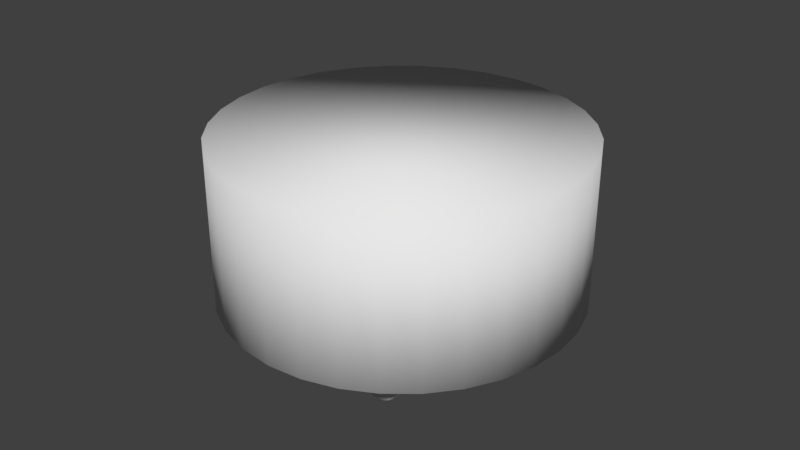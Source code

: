 # Source: roundsofachairupdated.blend  (saved by Blender 2.79.0; exported with 4.5.12 LTS)
import bpy
from mathutils import Matrix  # noqa: F401  (used for matrix-valued properties, if any)

bpy.ops.wm.read_factory_settings(use_empty=True)
scene = bpy.context.scene
scene.name = 'Scene'

# ---- collections
col_collection_1 = bpy.data.collections.new('Collection 1'); scene.collection.children.link(col_collection_1)

# ---- materials (node trees are filled in below, after node groups)
mat_material = bpy.data.materials.new('Material')
mat_material.alpha_threshold = 0.0
mat_material.use_transparent_shadow = False
mat_material.roughness = 0.5
mat_material_013 = bpy.data.materials.new('Material.013')
mat_material_013.alpha_threshold = 0.0
mat_material_013.use_transparent_shadow = False
mat_material_013.roughness = 0.5
mat_material_004 = bpy.data.materials.new('Material.004')
mat_material_004.alpha_threshold = 0.0
mat_material_004.use_transparent_shadow = False
mat_material_004.roughness = 0.5

# ---- material node trees

# ---- world
world_world = bpy.data.worlds.new('World'); scene.world = world_world
world_world.color = (0.05088, 0.05088, 0.05088)
world_world.use_sun_shadow = False
world_world.sun_shadow_jitter_overblur = 0.0
world_world.cycles.sampling_method = 'MANUAL'

# ---- meshes
me_cylinder_000 = bpy.data.meshes.new('Cylinder.000')
me_cylinder_000.from_pydata([(0.0, 1.0, -1.0), (0.0, 1.0, 1.0), (0.1951, 0.9808, -1.0), (0.1951, 0.9808, 1.0), (0.3827, 0.9239, -1.0), (0.3827, 0.9239, 1.0), (0.5556, 0.8315, -1.0), (0.5556, 0.8315, 1.0), (0.7071, 0.7071, -1.0), (0.7071, 0.7071, 1.0), (0.8315, 0.5556, -1.0), (0.8315, 0.5556, 1.0), (0.9239, 0.3827, -1.0), (0.9239, 0.3827, 1.0), (0.9808, 0.1951, -1.0), (0.9808, 0.1951, 1.0), (1.0, 7.55e-08, -1.0), (1.0, 7.55e-08, 1.0), (0.9808, -0.1951, -1.0), (0.9808, -0.1951, 1.0), (0.9239, -0.3827, -1.0), (0.9239, -0.3827, 1.0), (0.8315, -0.5556, -1.0), (0.8315, -0.5556, 1.0), (0.7071, -0.7071, -1.0), (0.7071, -0.7071, 1.0), (0.5556, -0.8315, -1.0), (0.5556, -0.8315, 1.0), (0.3827, -0.9239, -1.0), (0.3827, -0.9239, 1.0), (0.1951, -0.9808, -1.0), (0.1951, -0.9808, 1.0), (-3.258e-07, -1.0, -1.0), (-3.258e-07, -1.0, 1.0), (-0.1951, -0.9808, -1.0), (-0.1951, -0.9808, 1.0), (-0.3827, -0.9239, -1.0), (-0.3827, -0.9239, 1.0), (-0.5556, -0.8315, -1.0), (-0.5556, -0.8315, 1.0), (-0.7071, -0.7071, -1.0), (-0.7071, -0.7071, 1.0), (-0.8315, -0.5556, -1.0), (-0.8315, -0.5556, 1.0), (-0.9239, -0.3827, -1.0), (-0.9239, -0.3827, 1.0), (-0.9808, -0.1951, -1.0), (-0.9808, -0.1951, 1.0), (-1.0, 9.656e-07, -1.0), (-1.0, 9.656e-07, 1.0), (-0.9808, 0.1951, -1.0), (-0.9808, 0.1951, 1.0), (-0.9239, 0.3827, -1.0), (-0.9239, 0.3827, 1.0), (-0.8315, 0.5556, -1.0), (-0.8315, 0.5556, 1.0), (-0.7071, 0.7071, -1.0), (-0.7071, 0.7071, 1.0), (-0.5556, 0.8315, -1.0), (-0.5556, 0.8315, 1.0), (-0.3827, 0.9239, -1.0), (-0.3827, 0.9239, 1.0), (-0.1951, 0.9808, -1.0), (-0.1951, 0.9808, 1.0), (1.0, 7.55e-08, 0.3333), (1.0, 7.55e-08, -0.3333), (0.9936, -0.06503, -1.0), (0.9872, -0.1301, -1.0), (0.9872, -0.1301, 1.0), (0.9936, -0.06503, 1.0), (0.9808, -0.1951, 0.3333), (0.9808, -0.1951, -0.3333), (0.9936, -0.06503, -0.3333), (0.9872, -0.1301, -0.3333), (0.9936, -0.06503, 0.3333), (0.9872, -0.1301, 0.3333), (1.176, -0.009775, 0.3315), (1.176, -0.009775, -0.3352), (1.157, -0.2049, 0.3315), (1.157, -0.2049, -0.3352), (1.164, -0.1398, -0.3352), (1.17, -0.0748, -0.3352), (1.164, -0.1398, 0.3315), (1.17, -0.0748, 0.3315), (-0.1104, 0.5828, -9.648), (-0.1104, 0.5828, -7.648), (0.08471, 0.5636, -9.648), (0.08471, 0.5636, -7.648), (0.2723, 0.5067, -9.648), (0.2723, 0.5067, -7.648), (0.4452, 0.4143, -9.648), (0.4452, 0.4143, -7.648), (0.5967, 0.2899, -9.648), (0.5967, 0.2899, -7.648), (0.7211, 0.1384, -9.648), (0.7211, 0.1384, -7.648), (0.8135, -0.03448, -9.648), (0.8135, -0.03448, -7.648), (0.8704, -0.2221, -9.648), (0.8704, -0.2221, -7.648), (0.8896, -0.4172, -9.648), (0.8896, -0.4172, -7.648), (0.8704, -0.6123, -9.648), (0.8704, -0.6123, -7.648), (0.8135, -0.7998, -9.648), (0.8135, -0.7998, -7.648), (0.7211, -0.9727, -9.648), (0.7211, -0.9727, -7.648), (0.5967, -1.124, -9.648), (0.5967, -1.124, -7.648), (0.4452, -1.249, -9.648), (0.4452, -1.249, -7.648), (0.2723, -1.341, -9.648), (0.2723, -1.341, -7.648), (0.08471, -1.398, -9.648), (0.08471, -1.398, -7.648), (-0.1104, -1.417, -9.648), (-0.1104, -1.417, -7.648), (-0.3055, -1.398, -9.648), (-0.3055, -1.398, -7.648), (-0.4931, -1.341, -9.648), (-0.4931, -1.341, -7.648), (-0.666, -1.249, -9.648), (-0.666, -1.249, -7.648), (-0.8175, -1.124, -9.648), (-0.8175, -1.124, -7.648), (-0.9419, -0.9727, -9.648), (-0.9419, -0.9727, -7.648), (-1.034, -0.7998, -9.648), (-1.034, -0.7998, -7.648), (-1.091, -0.6123, -9.648), (-1.091, -0.6123, -7.648), (-1.11, -0.4172, -9.648), (-1.11, -0.4172, -7.648), (-1.091, -0.2221, -9.648), (-1.091, -0.2221, -7.648), (-1.034, -0.03448, -9.648), (-1.034, -0.03448, -7.648), (-0.9419, 0.1384, -9.648), (-0.9419, 0.1384, -7.648), (-0.8175, 0.2899, -9.648), (-0.8175, 0.2899, -7.648), (-0.666, 0.4143, -9.648), (-0.666, 0.4143, -7.648), (-0.4931, 0.5067, -9.648), (-0.4931, 0.5067, -7.648), (-0.3055, 0.5636, -9.648), (-0.3055, 0.5636, -7.648), (0.8896, -0.4172, -8.315), (0.8896, -0.4172, -8.981), (0.8832, -0.4822, -9.648), (0.8768, -0.5472, -9.648), (0.8768, -0.5472, -7.648), (0.8832, -0.4822, -7.648), (0.8704, -0.6123, -8.315), (0.8704, -0.6123, -8.981), (0.8832, -0.4822, -8.981), (0.8768, -0.5472, -8.981), (0.8832, -0.4822, -8.315), (0.8768, -0.5472, -8.315), (1.173, -0.4559, -8.224), (1.173, -0.4559, -8.891), (1.154, -0.651, -8.224), (1.154, -0.651, -8.891), (1.16, -0.5859, -8.891), (1.166, -0.5209, -8.891), (1.16, -0.5859, -8.224), (1.166, -0.5209, -8.224), (-1.008, -4.884, -0.3607), (-1.008, -4.884, 1.639), (-0.8125, -4.904, -0.3607), (-0.8125, -4.904, 1.639), (-0.6249, -4.96, -0.3607), (-0.6249, -4.96, 1.639), (-0.452, -5.053, -0.3607), (-0.452, -5.053, 1.639), (-0.3004, -5.177, -0.3607), (-0.3004, -5.177, 1.639), (-0.1761, -5.329, -0.3607), (-0.1761, -5.329, 1.639), (-0.08366, -5.502, -0.3607), (-0.08366, -5.502, 1.639), (-0.02676, -5.689, -0.3607), (-0.02676, -5.689, 1.639), (-0.007544, -5.884, -0.3607), (-0.007543, -5.884, 1.639), (-0.02676, -6.079, -0.3607), (-0.02676, -6.079, 1.639), (-0.08366, -6.267, -0.3607), (-0.08366, -6.267, 1.639), (-0.1761, -6.44, -0.3607), (-0.1761, -6.44, 1.639), (-0.3004, -6.591, -0.3607), (-0.3004, -6.591, 1.639), (-0.452, -6.716, -0.3607), (-0.452, -6.716, 1.639), (-0.6249, -6.808, -0.3607), (-0.6249, -6.808, 1.639), (-0.8125, -6.865, -0.3607), (-0.8125, -6.865, 1.639), (-1.008, -6.884, -0.3607), (-1.008, -6.884, 1.639), (-1.203, -6.865, -0.3607), (-1.203, -6.865, 1.639), (-1.39, -6.808, -0.3607), (-1.39, -6.808, 1.639), (-1.563, -6.716, -0.3607), (-1.563, -6.716, 1.639), (-1.715, -6.591, -0.3607), (-1.715, -6.591, 1.639), (-1.839, -6.44, -0.3607), (-1.839, -6.44, 1.639), (-1.931, -6.267, -0.3607), (-1.931, -6.267, 1.639), (-1.988, -6.079, -0.3607), (-1.988, -6.079, 1.639), (-2.008, -5.884, -0.3607), (-2.008, -5.884, 1.639), (-1.988, -5.689, -0.3607), (-1.988, -5.689, 1.639), (-1.931, -5.502, -0.3607), (-1.931, -5.502, 1.639), (-1.839, -5.329, -0.3607), (-1.839, -5.329, 1.639), (-1.715, -5.177, -0.3607), (-1.715, -5.177, 1.639), (-1.563, -5.053, -0.3607), (-1.563, -5.053, 1.639), (-1.39, -4.96, -0.3607), (-1.39, -4.96, 1.639), (-1.203, -4.904, -0.3607), (-1.203, -4.904, 1.639), (-0.007543, -5.884, 0.9726), (-0.007544, -5.884, 0.3059), (-0.01395, -5.949, -0.3607), (-0.02035, -6.014, -0.3607), (-0.02035, -6.014, 1.639), (-0.01395, -5.949, 1.639), (-0.02676, -6.079, 0.9726), (-0.02676, -6.079, 0.3059), (-0.01395, -5.949, 0.3059), (-0.02035, -6.014, 0.3059), (-0.01395, -5.949, 0.9726), (-0.02035, -6.014, 0.9726), (0.1256, -5.886, 0.9699), (0.1256, -5.886, 0.3032), (0.1064, -6.082, 0.9699), (0.1064, -6.082, 0.3032), (0.1128, -6.017, 0.3032), (0.1192, -5.951, 0.3032), (0.1128, -6.017, 0.9699), (0.1192, -5.951, 0.9699), (-0.9482, -4.868, -9.648), (-0.9489, -4.87, -7.648), (-0.7545, -4.899, -9.648), (-0.7552, -4.9, -7.648), (-0.5705, -4.966, -9.648), (-0.5711, -4.967, -7.648), (-0.4031, -5.068, -9.648), (-0.4037, -5.069, -7.648), (-0.2589, -5.201, -9.648), (-0.2595, -5.202, -7.648), (-0.1433, -5.359, -9.648), (-0.1439, -5.36, -7.648), (-0.06084, -5.537, -9.648), (-0.06149, -5.538, -7.648), (-0.01467, -5.728, -9.648), (-0.01532, -5.729, -7.648), (-0.006553, -5.923, -9.648), (-0.007206, -5.925, -7.648), (-0.03681, -6.117, -9.648), (-0.03746, -6.118, -7.648), (-0.1043, -6.301, -9.649), (-0.1049, -6.302, -7.649), (-0.2063, -6.469, -9.649), (-0.207, -6.47, -7.649), (-0.3391, -6.613, -9.649), (-0.3397, -6.614, -7.649), (-0.4974, -6.728, -9.649), (-0.4981, -6.73, -7.649), (-0.6753, -6.811, -9.649), (-0.6759, -6.812, -7.649), (-0.8658, -6.857, -9.65), (-0.8665, -6.858, -7.65), (-1.062, -6.865, -9.65), (-1.062, -6.866, -7.65), (-1.255, -6.835, -9.65), (-1.256, -6.836, -7.65), (-1.439, -6.767, -9.65), (-1.44, -6.769, -7.65), (-1.607, -6.665, -9.65), (-1.607, -6.666, -7.65), (-1.751, -6.533, -9.65), (-1.752, -6.534, -7.65), (-1.867, -6.374, -9.65), (-1.867, -6.375, -7.65), (-1.949, -6.196, -9.65), (-1.95, -6.198, -7.65), (-1.995, -6.006, -9.649), (-1.996, -6.007, -7.649), (-2.003, -5.81, -9.649), (-2.004, -5.811, -7.649), (-1.973, -5.616, -9.649), (-1.974, -5.617, -7.649), (-1.906, -5.432, -9.649), (-1.906, -5.433, -7.649), (-1.804, -5.265, -9.649), (-1.804, -5.266, -7.649), (-1.671, -5.121, -9.648), (-1.671, -5.122, -7.648), (-1.512, -5.005, -9.648), (-1.513, -5.006, -7.648), (-1.335, -4.923, -9.648), (-1.335, -4.924, -7.648), (-1.144, -4.876, -9.648), (-1.145, -4.878, -7.648), (-0.006989, -5.924, -8.315), (-0.007262, -5.917, -8.837), (-0.01664, -5.988, -9.648), (-0.02672, -6.053, -9.648), (-0.02737, -6.054, -7.648), (-0.01729, -5.989, -7.648), (-0.03724, -6.118, -8.315), (-0.03702, -6.118, -8.982), (-0.01735, -5.982, -8.837), (-0.02694, -6.053, -8.982), (-0.01707, -5.989, -8.315), (-0.02716, -6.053, -8.315), (0.2293, -5.958, -8.315), (0.229, -5.951, -8.837), (0.199, -6.152, -8.316), (0.1992, -6.152, -8.982), (0.2093, -6.087, -8.982), (0.2189, -6.016, -8.837), (0.2091, -6.087, -8.316), (0.2192, -6.023, -8.316), (0.6121, -2.796, 5.709), (7.284, -3.98, 5.839), (0.8734, -1.337, 5.51), (7.546, -2.522, 5.64), (1.129, 0.06367, 4.939), (7.801, -1.121, 5.07), (1.368, 1.352, 4.019), (8.04, 0.1675, 4.149), (1.582, 2.479, 2.783), (8.255, 1.295, 2.913), (1.764, 3.402, 1.28), (8.436, 2.217, 1.41), (1.904, 4.084, -0.4321), (8.577, 2.899, -0.3019), (2.0, 4.499, -2.288), (8.672, 3.315, -2.158), (2.046, 4.633, -4.216), (8.718, 3.448, -4.086), (2.04, 4.478, -6.143), (8.713, 3.294, -6.013), (1.984, 4.043, -7.994), (8.657, 2.858, -7.864), (1.88, 3.342, -9.698), (8.552, 2.157, -9.568), (1.73, 2.403, -11.19), (8.402, 1.218, -11.06), (1.542, 1.263, -12.41), (8.214, 0.07787, -12.28), (1.322, -0.03594, -13.32), (7.994, -1.221, -13.19), (1.078, -1.443, -13.87), (7.751, -2.627, -13.74), (0.821, -2.903, -14.05), (7.493, -4.088, -13.92), (0.5597, -4.362, -13.85), (7.232, -5.547, -13.72), (0.3044, -5.763, -13.28), (6.977, -6.947, -13.15), (0.06498, -7.051, -12.36), (6.737, -8.236, -12.23), (-0.1494, -8.178, -11.13), (6.523, -9.363, -11.0), (-0.3305, -9.101, -9.623), (6.342, -10.29, -9.492), (-0.4714, -9.783, -7.91), (6.201, -10.97, -7.78), (-0.5666, -10.2, -6.054), (6.106, -11.38, -5.924), (-0.6125, -10.33, -4.126), (6.06, -11.52, -3.996), (-0.6074, -10.18, -2.199), (6.065, -11.36, -2.069), (-0.5513, -9.741, -0.3484), (6.121, -10.93, -0.2182), (-0.4466, -9.041, 1.356), (6.226, -10.23, 1.486), (-0.2971, -8.102, 2.847), (6.375, -9.287, 2.977), (-0.1087, -6.961, 4.069), (6.564, -8.146, 4.199), (0.1114, -5.663, 4.974), (6.784, -6.848, 5.104), (0.3548, -4.256, 5.528), (7.027, -5.441, 5.658), (0.0, 0.9927, -0.9931), (0.0, 0.9927, 0.9931), (0.1937, 0.9736, -0.9931), (0.1937, 0.9736, 0.9931), (0.3799, 0.9172, -0.9931), (0.3799, 0.9172, 0.9931), (0.5515, 0.8254, -0.9931), (0.5515, 0.8254, 0.9931), (0.702, 0.702, -0.9931), (0.702, 0.702, 0.9931), (0.8254, 0.5515, -0.9931), (0.8254, 0.5515, 0.9931), (0.9172, 0.3799, -0.9931), (0.9172, 0.3799, 0.9931), (0.9736, 0.1937, -0.9931), (0.9736, 0.1937, 0.9931), (0.9927, 7.55e-08, -0.9931), (0.9927, 7.55e-08, 0.9931), (0.9736, -0.1937, -0.9931), (0.9736, -0.1937, 0.9931), (0.9172, -0.3799, -0.9931), (0.9172, -0.3799, 0.9931), (0.8254, -0.5515, -0.9931), (0.8254, -0.5515, 0.9931), (0.702, -0.702, -0.9931), (0.702, -0.702, 0.9931), (0.5515, -0.8254, -0.9931), (0.5515, -0.8254, 0.9931), (0.3799, -0.9172, -0.9931), (0.3799, -0.9172, 0.9931), (0.1937, -0.9736, -0.9931), (0.1937, -0.9736, 0.9931), (-3.258e-07, -0.9927, -0.9931), (-3.258e-07, -0.9927, 0.9931), (-0.1937, -0.9736, -0.9931), (-0.1937, -0.9736, 0.9931), (-0.3799, -0.9172, -0.9931), (-0.3799, -0.9172, 0.9931), (-0.5515, -0.8254, -0.9931), (-0.5515, -0.8254, 0.9931), (-0.702, -0.702, -0.9931), (-0.702, -0.702, 0.9931), (-0.8254, -0.5515, -0.9931), (-0.8254, -0.5515, 0.9931), (-0.9172, -0.3799, -0.9931), (-0.9172, -0.3799, 0.9931), (-0.9736, -0.1937, -0.9931), (-0.9736, -0.1937, 0.9931), (-0.9927, 9.656e-07, -0.9931), (-0.9927, 9.656e-07, 0.9931), (-0.9736, 0.1937, -0.9931), (-0.9736, 0.1937, 0.9931), (-0.9172, 0.3799, -0.9931), (-0.9172, 0.3799, 0.9931), (-0.8254, 0.5515, -0.9931), (-0.8254, 0.5515, 0.9931), (-0.702, 0.702, -0.9931), (-0.702, 0.702, 0.9931), (-0.5515, 0.8254, -0.9931), (-0.5515, 0.8254, 0.9931), (-0.3799, 0.9172, -0.9931), (-0.3799, 0.9172, 0.9931), (-0.1937, 0.9736, -0.9931), (-0.1937, 0.9736, 0.9931), (0.991, -0.003203, 0.3303), (0.991, -0.003262, -0.3303), (0.9866, -0.06434, -0.9929), (0.9802, -0.1294, -0.9929), (0.9802, -0.1294, 0.9929), (0.9866, -0.06434, 0.9929), (0.9725, -0.1903, 0.3305), (0.9725, -0.1902, -0.3305), (0.9866, -0.06434, -0.3262), (0.9802, -0.1294, -0.3262), (0.9865, -0.06433, 0.3263), (0.9801, -0.1294, 0.3263), (1.17, -0.0151, 0.3257), (1.17, -0.0151, -0.3294), (1.152, -0.1987, 0.3257), (1.152, -0.1987, -0.3294), (1.157, -0.1391, -0.3281), (1.163, -0.07412, -0.3281), (1.157, -0.1391, 0.3244), (1.163, -0.07411, 0.3244), (-0.1104, 0.5756, -9.641), (-0.1104, 0.5756, -7.655), (0.08329, 0.5565, -9.641), (0.08329, 0.5565, -7.655), (0.2695, 0.5, -9.641), (0.2695, 0.5, -7.655), (0.4411, 0.4083, -9.641), (0.4411, 0.4083, -7.655), (0.5916, 0.2848, -9.641), (0.5916, 0.2848, -7.655), (0.715, 0.1344, -9.641), (0.715, 0.1344, -7.655), (0.8068, -0.03726, -9.641), (0.8068, -0.03726, -7.655), (0.8633, -0.2235, -9.641), (0.8633, -0.2235, -7.655), (0.8823, -0.4172, -9.641), (0.8823, -0.4172, -7.655), (0.8633, -0.6108, -9.641), (0.8633, -0.6108, -7.655), (0.8068, -0.7971, -9.641), (0.8068, -0.7971, -7.655), (0.715, -0.9687, -9.641), (0.715, -0.9687, -7.655), (0.5916, -1.119, -9.641), (0.5916, -1.119, -7.655), (0.4411, -1.243, -9.641), (0.4411, -1.243, -7.655), (0.2695, -1.334, -9.641), (0.2695, -1.334, -7.655), (0.08329, -1.391, -9.641), (0.08329, -1.391, -7.655), (-0.1104, -1.41, -9.641), (-0.1104, -1.41, -7.655), (-0.3041, -1.391, -9.641), (-0.3041, -1.391, -7.655), (-0.4903, -1.334, -9.641), (-0.4903, -1.334, -7.655), (-0.6619, -1.243, -9.641), (-0.6619, -1.243, -7.655), (-0.8123, -1.119, -9.641), (-0.8123, -1.119, -7.655), (-0.9358, -0.9687, -9.641), (-0.9358, -0.9687, -7.655), (-1.028, -0.7971, -9.641), (-1.028, -0.7971, -7.655), (-1.084, -0.6108, -9.641), (-1.084, -0.6108, -7.655), (-1.103, -0.4172, -9.641), (-1.103, -0.4172, -7.655), (-1.084, -0.2235, -9.641), (-1.084, -0.2235, -7.655), (-1.028, -0.03726, -9.641), (-1.028, -0.03726, -7.655), (-0.9358, 0.1344, -9.641), (-0.9358, 0.1344, -7.655), (-0.8123, 0.2848, -9.641), (-0.8123, 0.2848, -7.655), (-0.6619, 0.4083, -9.641), (-0.6619, 0.4083, -7.655), (-0.4903, 0.5, -9.641), (-0.4903, 0.5, -7.655), (-0.3041, 0.5565, -9.641), (-0.304, 0.5565, -7.655), (0.8809, -0.4212, -8.318), (0.8803, -0.4196, -8.979), (0.8762, -0.4815, -9.641), (0.8698, -0.5465, -9.641), (0.8698, -0.5465, -7.655), (0.8762, -0.4815, -7.655), (0.8628, -0.6065, -8.318), (0.8617, -0.6081, -8.979), (0.8752, -0.4814, -8.975), (0.8688, -0.5464, -8.975), (0.8773, -0.4816, -8.323), (0.8709, -0.5466, -8.323), (1.167, -0.4609, -8.231), (1.166, -0.461, -8.886), (1.149, -0.6448, -8.231), (1.148, -0.6443, -8.886), (1.152, -0.5852, -8.885), (1.158, -0.5201, -8.885), (1.154, -0.5854, -8.232), (1.161, -0.5203, -8.232), (-1.008, -4.892, -0.3539), (-1.008, -4.892, 1.632), (-0.8139, -4.911, -0.3539), (-0.8139, -4.911, 1.632), (-0.6276, -4.967, -0.3539), (-0.6276, -4.967, 1.632), (-0.456, -5.059, -0.3539), (-0.456, -5.059, 1.632), (-0.3056, -5.182, -0.3539), (-0.3056, -5.182, 1.632), (-0.1821, -5.333, -0.3539), (-0.1821, -5.333, 1.632), (-0.09039, -5.504, -0.3539), (-0.09039, -5.504, 1.632), (-0.0339, -5.691, -0.3539), (-0.0339, -5.691, 1.632), (-0.01482, -5.884, -0.3539), (-0.01482, -5.884, 1.632), (-0.0339, -6.078, -0.3539), (-0.0339, -6.078, 1.632), (-0.09039, -6.264, -0.3539), (-0.09039, -6.264, 1.632), (-0.1821, -6.436, -0.3539), (-0.1821, -6.436, 1.632), (-0.3056, -6.586, -0.3539), (-0.3056, -6.586, 1.632), (-0.456, -6.71, -0.3539), (-0.456, -6.71, 1.632), (-0.6276, -6.802, -0.3539), (-0.6276, -6.802, 1.632), (-0.8139, -6.858, -0.3539), (-0.8139, -6.858, 1.632), (-1.008, -6.877, -0.3539), (-1.008, -6.877, 1.632), (-1.201, -6.858, -0.3539), (-1.201, -6.858, 1.632), (-1.387, -6.802, -0.3539), (-1.387, -6.802, 1.632), (-1.559, -6.71, -0.3539), (-1.559, -6.71, 1.632), (-1.71, -6.586, -0.3539), (-1.71, -6.586, 1.632), (-1.833, -6.436, -0.3539), (-1.833, -6.436, 1.632), (-1.925, -6.264, -0.3539), (-1.925, -6.264, 1.632), (-1.981, -6.078, -0.3539), (-1.981, -6.078, 1.632), (-2.0, -5.884, -0.3539), (-2.0, -5.884, 1.632), (-1.981, -5.691, -0.3539), (-1.981, -5.691, 1.632), (-1.925, -5.504, -0.3539), (-1.925, -5.504, 1.632), (-1.833, -5.333, -0.3539), (-1.833, -5.333, 1.632), (-1.71, -5.182, -0.3539), (-1.71, -5.182, 1.632), (-1.559, -5.059, -0.3539), (-1.559, -5.059, 1.632), (-1.387, -4.967, -0.3539), (-1.387, -4.967, 1.632), (-1.201, -4.911, -0.3539), (-1.201, -4.911, 1.632), (-0.01649, -5.888, 0.9695), (-0.01644, -5.888, 0.3091), (-0.02099, -5.949, -0.3537), (-0.02739, -6.014, -0.3537), (-0.02739, -6.014, 1.632), (-0.02099, -5.949, 1.632), (-0.03511, -6.075, 0.9699), (-0.03505, -6.075, 0.3087), (-0.02091, -5.949, 0.3131), (-0.02732, -6.014, 0.3131), (-0.02106, -5.949, 0.9656), (-0.02746, -6.014, 0.9656), (0.1195, -5.892, 0.9642), (0.1196, -5.892, 0.309), (0.1009, -6.075, 0.9641), (0.1011, -6.076, 0.3091), (0.1059, -6.016, 0.3104), (0.1123, -5.951, 0.3104), (0.1057, -6.016, 0.9629), (0.1121, -5.951, 0.9629), (-0.9486, -4.876, -9.641), (-0.9493, -4.877, -7.655), (-0.7563, -4.906, -9.641), (-0.757, -4.907, -7.654), (-0.5736, -4.973, -9.641), (-0.5743, -4.974, -7.654), (-0.4075, -5.074, -9.641), (-0.4081, -5.075, -7.654), (-0.2643, -5.206, -9.641), (-0.2649, -5.207, -7.654), (-0.1496, -5.363, -9.641), (-0.1502, -5.364, -7.655), (-0.06771, -5.539, -9.641), (-0.06836, -5.541, -7.655), (-0.02188, -5.729, -9.641), (-0.02253, -5.73, -7.655), (-0.01383, -5.923, -9.641), (-0.01447, -5.924, -7.655), (-0.04386, -6.115, -9.642), (-0.0445, -6.116, -7.655), (-0.1108, -6.298, -9.642), (-0.1115, -6.299, -7.655), (-0.2121, -6.464, -9.642), (-0.2128, -6.465, -7.656), (-0.3439, -6.607, -9.642), (-0.3446, -6.609, -7.656), (-0.5011, -6.722, -9.642), (-0.5018, -6.723, -7.656), (-0.6777, -6.804, -9.643), (-0.6783, -6.805, -7.656), (-0.8668, -6.85, -9.643), (-0.8675, -6.851, -7.656), (-1.061, -6.858, -9.643), (-1.062, -6.859, -7.657), (-1.254, -6.828, -9.643), (-1.254, -6.829, -7.657), (-1.436, -6.761, -9.643), (-1.437, -6.762, -7.657), (-1.602, -6.66, -9.643), (-1.603, -6.661, -7.657), (-1.746, -6.528, -9.643), (-1.746, -6.529, -7.657), (-1.86, -6.371, -9.643), (-1.861, -6.372, -7.657), (-1.942, -6.194, -9.643), (-1.943, -6.195, -7.656), (-1.988, -6.005, -9.643), (-1.989, -6.006, -7.656), (-1.996, -5.81, -9.642), (-1.997, -5.812, -7.656), (-1.966, -5.618, -9.642), (-1.967, -5.619, -7.656), (-1.899, -5.435, -9.642), (-1.9, -5.437, -7.656), (-1.798, -5.269, -9.642), (-1.798, -5.27, -7.655), (-1.666, -5.126, -9.641), (-1.667, -5.127, -7.655), (-1.509, -5.011, -9.641), (-1.509, -5.013, -7.655), (-1.332, -4.929, -9.641), (-1.333, -4.931, -7.655), (-1.143, -4.884, -9.641), (-1.144, -4.885, -7.655), (-0.01614, -5.927, -8.318), (-0.01643, -5.92, -8.834), (-0.02364, -5.987, -9.641), (-0.03372, -6.052, -9.641), (-0.03436, -6.053, -7.655), (-0.02427, -5.988, -7.655), (-0.04518, -6.113, -8.318), (-0.04496, -6.112, -8.979), (-0.02396, -5.985, -8.83), (-0.03571, -6.054, -8.977), (-0.02407, -5.988, -8.322), (-0.03415, -6.052, -8.322), (0.2227, -5.963, -8.321), (0.2224, -5.956, -8.832), (0.1941, -6.145, -8.321), (0.1944, -6.145, -8.977), (0.2027, -6.09, -8.975), (0.2101, -6.017, -8.833), (0.2021, -6.086, -8.323), (0.2122, -6.022, -8.323), (0.6189, -2.797, 5.702), (7.278, -3.979, 5.832), (0.8798, -1.34, 5.503), (7.539, -2.522, 5.633), (1.135, 0.05904, 4.933), (7.794, -1.123, 5.063), (1.374, 1.346, 4.013), (8.033, 0.164, 4.143), (1.588, 2.472, 2.779), (8.247, 1.29, 2.909), (1.769, 3.394, 1.277), (8.428, 2.212, 1.407), (1.91, 4.076, -0.4342), (8.569, 2.893, -0.3042), (2.005, 4.491, -2.289), (8.664, 3.309, -2.159), (2.051, 4.624, -4.216), (8.71, 3.442, -4.086), (2.046, 4.47, -6.142), (8.705, 3.288, -6.012), (1.99, 4.035, -7.992), (8.649, 2.852, -7.862), (1.885, 3.334, -9.694), (8.544, 2.152, -9.564), (1.736, 2.396, -11.18), (8.395, 1.214, -11.05), (1.548, 1.257, -12.41), (8.206, 0.07443, -12.28), (1.328, -0.04049, -13.31), (7.987, -1.223, -13.18), (1.085, -1.446, -13.86), (7.743, -2.628, -13.73), (0.8275, -2.904, -14.04), (7.487, -4.087, -13.91), (0.5666, -4.361, -13.85), (7.226, -5.544, -13.72), (0.3116, -5.76, -13.28), (6.971, -6.943, -13.15), (0.07248, -7.048, -12.36), (6.731, -8.23, -12.23), (-0.1417, -8.174, -11.12), (6.517, -9.356, -10.99), (-0.3227, -9.095, -9.619), (6.336, -10.28, -9.489), (-0.4634, -9.777, -7.908), (6.195, -10.96, -7.778), (-0.5586, -10.19, -6.053), (6.1, -11.37, -5.923), (-0.6045, -10.33, -4.126), (6.054, -11.51, -3.996), (-0.5993, -10.17, -2.2), (6.059, -11.35, -2.07), (-0.5433, -9.736, -0.3506), (6.115, -10.92, -0.2206), (-0.4386, -9.036, 1.352), (6.22, -10.22, 1.482), (-0.2893, -8.098, 2.843), (6.37, -9.28, 2.973), (-0.1011, -6.958, 4.063), (6.558, -8.14, 4.193), (0.1188, -5.661, 4.968), (6.778, -6.843, 5.098), (0.3619, -4.256, 5.521), (7.021, -5.438, 5.651)], [], [(0, 1, 3, 2), (2, 3, 5, 4), (4, 5, 7, 6), (6, 7, 9, 8), (8, 9, 11, 10), (10, 11, 13, 12), (12, 13, 15, 14), (14, 15, 17, 64, 65, 16), (75, 68, 19, 70), (18, 71, 70, 19, 21, 20), (20, 21, 23, 22), (22, 23, 25, 24), (24, 25, 27, 26), (26, 27, 29, 28), (28, 29, 31, 30), (30, 31, 33, 32), (32, 33, 35, 34), (34, 35, 37, 36), (36, 37, 39, 38), (38, 39, 41, 40), (40, 41, 43, 42), (42, 43, 45, 44), (44, 45, 47, 46), (46, 47, 49, 48), (48, 49, 51, 50), (50, 51, 53, 52), (52, 53, 55, 54), (54, 55, 57, 56), (56, 57, 59, 58), (58, 59, 61, 60), (3, 1, 63, 61, 59, 57, 55, 53, 51, 49, 47, 45, 43, 41, 39, 37, 35, 33, 31, 29, 27, 25, 23, 21, 19, 68, 69, 17, 15, 13, 11, 9, 7, 5), (60, 61, 63, 62), (62, 63, 1, 0), (0, 2, 4, 6, 8, 10, 12, 14, 16, 66, 67, 18, 20, 22, 24, 26, 28, 30, 32, 34, 36, 38, 40, 42, 44, 46, 48, 50, 52, 54, 56, 58, 60, 62), (67, 73, 71, 18), (72, 65, 77, 81), (16, 65, 72, 66), (66, 72, 73, 67), (75, 70, 78, 82), (74, 75, 82, 83), (64, 17, 69, 74), (74, 69, 68, 75), (80, 82, 78, 79), (77, 76, 83, 81), (81, 83, 82, 80), (70, 71, 79, 78), (64, 74, 83, 76), (65, 64, 76, 77), (73, 72, 81, 80), (71, 73, 80, 79), (84, 85, 87, 86), (86, 87, 89, 88), (88, 89, 91, 90), (90, 91, 93, 92), (92, 93, 95, 94), (94, 95, 97, 96), (96, 97, 99, 98), (98, 99, 101, 148, 149, 100), (159, 152, 103, 154), (102, 155, 154, 103, 105, 104), (104, 105, 107, 106), (106, 107, 109, 108), (108, 109, 111, 110), (110, 111, 113, 112), (112, 113, 115, 114), (114, 115, 117, 116), (116, 117, 119, 118), (118, 119, 121, 120), (120, 121, 123, 122), (122, 123, 125, 124), (124, 125, 127, 126), (126, 127, 129, 128), (128, 129, 131, 130), (130, 131, 133, 132), (132, 133, 135, 134), (134, 135, 137, 136), (136, 137, 139, 138), (138, 139, 141, 140), (140, 141, 143, 142), (142, 143, 145, 144), (87, 85, 147, 145, 143, 141, 139, 137, 135, 133, 131, 129, 127, 125, 123, 121, 119, 117, 115, 113, 111, 109, 107, 105, 103, 152, 153, 101, 99, 97, 95, 93, 91, 89), (144, 145, 147, 146), (146, 147, 85, 84), (84, 86, 88, 90, 92, 94, 96, 98, 100, 150, 151, 102, 104, 106, 108, 110, 112, 114, 116, 118, 120, 122, 124, 126, 128, 130, 132, 134, 136, 138, 140, 142, 144, 146), (151, 157, 155, 102), (156, 149, 161, 165), (100, 149, 156, 150), (150, 156, 157, 151), (159, 154, 162, 166), (158, 159, 166, 167), (148, 101, 153, 158), (158, 153, 152, 159), (164, 166, 162, 163), (161, 160, 167, 165), (165, 167, 166, 164), (154, 155, 163, 162), (148, 158, 167, 160), (149, 148, 160, 161), (157, 156, 165, 164), (155, 157, 164, 163), (168, 169, 171, 170), (170, 171, 173, 172), (172, 173, 175, 174), (174, 175, 177, 176), (176, 177, 179, 178), (178, 179, 181, 180), (180, 181, 183, 182), (182, 183, 185, 232, 233, 184), (243, 236, 187, 238), (186, 239, 238, 187, 189, 188), (188, 189, 191, 190), (190, 191, 193, 192), (192, 193, 195, 194), (194, 195, 197, 196), (196, 197, 199, 198), (198, 199, 201, 200), (200, 201, 203, 202), (202, 203, 205, 204), (204, 205, 207, 206), (206, 207, 209, 208), (208, 209, 211, 210), (210, 211, 213, 212), (212, 213, 215, 214), (214, 215, 217, 216), (216, 217, 219, 218), (218, 219, 221, 220), (220, 221, 223, 222), (222, 223, 225, 224), (224, 225, 227, 226), (226, 227, 229, 228), (171, 169, 231, 229, 227, 225, 223, 221, 219, 217, 215, 213, 211, 209, 207, 205, 203, 201, 199, 197, 195, 193, 191, 189, 187, 236, 237, 185, 183, 181, 179, 177, 175, 173), (228, 229, 231, 230), (230, 231, 169, 168), (168, 170, 172, 174, 176, 178, 180, 182, 184, 234, 235, 186, 188, 190, 192, 194, 196, 198, 200, 202, 204, 206, 208, 210, 212, 214, 216, 218, 220, 222, 224, 226, 228, 230), (235, 241, 239, 186), (240, 233, 245, 249), (184, 233, 240, 234), (234, 240, 241, 235), (243, 238, 246, 250), (242, 243, 250, 251), (232, 185, 237, 242), (242, 237, 236, 243), (248, 250, 246, 247), (245, 244, 251, 249), (249, 251, 250, 248), (238, 239, 247, 246), (232, 242, 251, 244), (233, 232, 244, 245), (241, 240, 249, 248), (239, 241, 248, 247), (252, 253, 255, 254), (254, 255, 257, 256), (256, 257, 259, 258), (258, 259, 261, 260), (260, 261, 263, 262), (262, 263, 265, 264), (264, 265, 267, 266), (266, 267, 269, 316, 317, 268), (327, 320, 271, 322), (270, 323, 322, 271, 273, 272), (272, 273, 275, 274), (274, 275, 277, 276), (276, 277, 279, 278), (278, 279, 281, 280), (280, 281, 283, 282), (282, 283, 285, 284), (284, 285, 287, 286), (286, 287, 289, 288), (288, 289, 291, 290), (290, 291, 293, 292), (292, 293, 295, 294), (294, 295, 297, 296), (296, 297, 299, 298), (298, 299, 301, 300), (300, 301, 303, 302), (302, 303, 305, 304), (304, 305, 307, 306), (306, 307, 309, 308), (308, 309, 311, 310), (310, 311, 313, 312), (255, 253, 315, 313, 311, 309, 307, 305, 303, 301, 299, 297, 295, 293, 291, 289, 287, 285, 283, 281, 279, 277, 275, 273, 271, 320, 321, 269, 267, 265, 263, 261, 259, 257), (312, 313, 315, 314), (314, 315, 253, 252), (252, 254, 256, 258, 260, 262, 264, 266, 268, 318, 319, 270, 272, 274, 276, 278, 280, 282, 284, 286, 288, 290, 292, 294, 296, 298, 300, 302, 304, 306, 308, 310, 312, 314), (319, 325, 323, 270), (324, 317, 329, 333), (268, 317, 324, 318), (318, 324, 325, 319), (327, 322, 330, 334), (326, 327, 334, 335), (316, 269, 321, 326), (326, 321, 320, 327), (332, 334, 330, 331), (329, 328, 335, 333), (333, 335, 334, 332), (322, 323, 331, 330), (316, 326, 335, 328), (317, 316, 328, 329), (325, 324, 333, 332), (323, 325, 332, 331), (336, 337, 339, 338), (338, 339, 341, 340), (340, 341, 343, 342), (342, 343, 345, 344), (344, 345, 347, 346), (346, 347, 349, 348), (348, 349, 351, 350), (350, 351, 353, 352), (352, 353, 355, 354), (354, 355, 357, 356), (356, 357, 359, 358), (358, 359, 361, 360), (360, 361, 363, 362), (362, 363, 365, 364), (364, 365, 367, 366), (366, 367, 369, 368), (368, 369, 371, 370), (370, 371, 373, 372), (372, 373, 375, 374), (374, 375, 377, 376), (376, 377, 379, 378), (378, 379, 381, 380), (380, 381, 383, 382), (382, 383, 385, 384), (384, 385, 387, 386), (386, 387, 389, 388), (388, 389, 391, 390), (390, 391, 393, 392), (392, 393, 395, 394), (394, 395, 397, 396), (339, 337, 399, 397, 395, 393, 391, 389, 387, 385, 383, 381, 379, 377, 375, 373, 371, 369, 367, 365, 363, 361, 359, 357, 355, 353, 351, 349, 347, 345, 343, 341), (396, 397, 399, 398), (398, 399, 337, 336), (336, 338, 340, 342, 344, 346, 348, 350, 352, 354, 356, 358, 360, 362, 364, 366, 368, 370, 372, 374, 376, 378, 380, 382, 384, 386, 388, 390, 392, 394, 396, 398), (400, 402, 403, 401), (402, 404, 405, 403), (404, 406, 407, 405), (406, 408, 409, 407), (408, 410, 411, 409), (410, 412, 413, 411), (412, 414, 415, 413), (414, 416, 465, 464, 417, 415), (475, 470, 419, 468), (418, 420, 421, 419, 470, 471), (420, 422, 423, 421), (422, 424, 425, 423), (424, 426, 427, 425), (426, 428, 429, 427), (428, 430, 431, 429), (430, 432, 433, 431), (432, 434, 435, 433), (434, 436, 437, 435), (436, 438, 439, 437), (438, 440, 441, 439), (440, 442, 443, 441), (442, 444, 445, 443), (444, 446, 447, 445), (446, 448, 449, 447), (448, 450, 451, 449), (450, 452, 453, 451), (452, 454, 455, 453), (454, 456, 457, 455), (456, 458, 459, 457), (458, 460, 461, 459), (403, 405, 407, 409, 411, 413, 415, 417, 469, 468, 419, 421, 423, 425, 427, 429, 431, 433, 435, 437, 439, 441, 443, 445, 447, 449, 451, 453, 455, 457, 459, 461, 463, 401), (460, 462, 463, 461), (462, 400, 401, 463), (400, 462, 460, 458, 456, 454, 452, 450, 448, 446, 444, 442, 440, 438, 436, 434, 432, 430, 428, 426, 424, 422, 420, 418, 467, 466, 416, 414, 412, 410, 408, 406, 404, 402), (467, 418, 471, 473), (472, 481, 477, 465), (416, 466, 472, 465), (466, 467, 473, 472), (475, 482, 478, 470), (474, 483, 482, 475), (464, 474, 469, 417), (474, 475, 468, 469), (480, 479, 478, 482), (477, 481, 483, 476), (481, 480, 482, 483), (470, 478, 479, 471), (464, 476, 483, 474), (465, 477, 476, 464), (473, 480, 481, 472), (471, 479, 480, 473), (484, 486, 487, 485), (486, 488, 489, 487), (488, 490, 491, 489), (490, 492, 493, 491), (492, 494, 495, 493), (494, 496, 497, 495), (496, 498, 499, 497), (498, 500, 549, 548, 501, 499), (559, 554, 503, 552), (502, 504, 505, 503, 554, 555), (504, 506, 507, 505), (506, 508, 509, 507), (508, 510, 511, 509), (510, 512, 513, 511), (512, 514, 515, 513), (514, 516, 517, 515), (516, 518, 519, 517), (518, 520, 521, 519), (520, 522, 523, 521), (522, 524, 525, 523), (524, 526, 527, 525), (526, 528, 529, 527), (528, 530, 531, 529), (530, 532, 533, 531), (532, 534, 535, 533), (534, 536, 537, 535), (536, 538, 539, 537), (538, 540, 541, 539), (540, 542, 543, 541), (542, 544, 545, 543), (487, 489, 491, 493, 495, 497, 499, 501, 553, 552, 503, 505, 507, 509, 511, 513, 515, 517, 519, 521, 523, 525, 527, 529, 531, 533, 535, 537, 539, 541, 543, 545, 547, 485), (544, 546, 547, 545), (546, 484, 485, 547), (484, 546, 544, 542, 540, 538, 536, 534, 532, 530, 528, 526, 524, 522, 520, 518, 516, 514, 512, 510, 508, 506, 504, 502, 551, 550, 500, 498, 496, 494, 492, 490, 488, 486), (551, 502, 555, 557), (556, 565, 561, 549), (500, 550, 556, 549), (550, 551, 557, 556), (559, 566, 562, 554), (558, 567, 566, 559), (548, 558, 553, 501), (558, 559, 552, 553), (564, 563, 562, 566), (561, 565, 567, 560), (565, 564, 566, 567), (554, 562, 563, 555), (548, 560, 567, 558), (549, 561, 560, 548), (557, 564, 565, 556), (555, 563, 564, 557), (568, 570, 571, 569), (570, 572, 573, 571), (572, 574, 575, 573), (574, 576, 577, 575), (576, 578, 579, 577), (578, 580, 581, 579), (580, 582, 583, 581), (582, 584, 633, 632, 585, 583), (643, 638, 587, 636), (586, 588, 589, 587, 638, 639), (588, 590, 591, 589), (590, 592, 593, 591), (592, 594, 595, 593), (594, 596, 597, 595), (596, 598, 599, 597), (598, 600, 601, 599), (600, 602, 603, 601), (602, 604, 605, 603), (604, 606, 607, 605), (606, 608, 609, 607), (608, 610, 611, 609), (610, 612, 613, 611), (612, 614, 615, 613), (614, 616, 617, 615), (616, 618, 619, 617), (618, 620, 621, 619), (620, 622, 623, 621), (622, 624, 625, 623), (624, 626, 627, 625), (626, 628, 629, 627), (571, 573, 575, 577, 579, 581, 583, 585, 637, 636, 587, 589, 591, 593, 595, 597, 599, 601, 603, 605, 607, 609, 611, 613, 615, 617, 619, 621, 623, 625, 627, 629, 631, 569), (628, 630, 631, 629), (630, 568, 569, 631), (568, 630, 628, 626, 624, 622, 620, 618, 616, 614, 612, 610, 608, 606, 604, 602, 600, 598, 596, 594, 592, 590, 588, 586, 635, 634, 584, 582, 580, 578, 576, 574, 572, 570), (635, 586, 639, 641), (640, 649, 645, 633), (584, 634, 640, 633), (634, 635, 641, 640), (643, 650, 646, 638), (642, 651, 650, 643), (632, 642, 637, 585), (642, 643, 636, 637), (648, 647, 646, 650), (645, 649, 651, 644), (649, 648, 650, 651), (638, 646, 647, 639), (632, 644, 651, 642), (633, 645, 644, 632), (641, 648, 649, 640), (639, 647, 648, 641), (652, 654, 655, 653), (654, 656, 657, 655), (656, 658, 659, 657), (658, 660, 661, 659), (660, 662, 663, 661), (662, 664, 665, 663), (664, 666, 667, 665), (666, 668, 717, 716, 669, 667), (727, 722, 671, 720), (670, 672, 673, 671, 722, 723), (672, 674, 675, 673), (674, 676, 677, 675), (676, 678, 679, 677), (678, 680, 681, 679), (680, 682, 683, 681), (682, 684, 685, 683), (684, 686, 687, 685), (686, 688, 689, 687), (688, 690, 691, 689), (690, 692, 693, 691), (692, 694, 695, 693), (694, 696, 697, 695), (696, 698, 699, 697), (698, 700, 701, 699), (700, 702, 703, 701), (702, 704, 705, 703), (704, 706, 707, 705), (706, 708, 709, 707), (708, 710, 711, 709), (710, 712, 713, 711), (655, 657, 659, 661, 663, 665, 667, 669, 721, 720, 671, 673, 675, 677, 679, 681, 683, 685, 687, 689, 691, 693, 695, 697, 699, 701, 703, 705, 707, 709, 711, 713, 715, 653), (712, 714, 715, 713), (714, 652, 653, 715), (652, 714, 712, 710, 708, 706, 704, 702, 700, 698, 696, 694, 692, 690, 688, 686, 684, 682, 680, 678, 676, 674, 672, 670, 719, 718, 668, 666, 664, 662, 660, 658, 656, 654), (719, 670, 723, 725), (724, 733, 729, 717), (668, 718, 724, 717), (718, 719, 725, 724), (727, 734, 730, 722), (726, 735, 734, 727), (716, 726, 721, 669), (726, 727, 720, 721), (732, 731, 730, 734), (729, 733, 735, 728), (733, 732, 734, 735), (722, 730, 731, 723), (716, 728, 735, 726), (717, 729, 728, 716), (725, 732, 733, 724), (723, 731, 732, 725), (736, 738, 739, 737), (738, 740, 741, 739), (740, 742, 743, 741), (742, 744, 745, 743), (744, 746, 747, 745), (746, 748, 749, 747), (748, 750, 751, 749), (750, 752, 753, 751), (752, 754, 755, 753), (754, 756, 757, 755), (756, 758, 759, 757), (758, 760, 761, 759), (760, 762, 763, 761), (762, 764, 765, 763), (764, 766, 767, 765), (766, 768, 769, 767), (768, 770, 771, 769), (770, 772, 773, 771), (772, 774, 775, 773), (774, 776, 777, 775), (776, 778, 779, 777), (778, 780, 781, 779), (780, 782, 783, 781), (782, 784, 785, 783), (784, 786, 787, 785), (786, 788, 789, 787), (788, 790, 791, 789), (790, 792, 793, 791), (792, 794, 795, 793), (794, 796, 797, 795), (739, 741, 743, 745, 747, 749, 751, 753, 755, 757, 759, 761, 763, 765, 767, 769, 771, 773, 775, 777, 779, 781, 783, 785, 787, 789, 791, 793, 795, 797, 799, 737), (796, 798, 799, 797), (798, 736, 737, 799), (736, 798, 796, 794, 792, 790, 788, 786, 784, 782, 780, 778, 776, 774, 772, 770, 768, 766, 764, 762, 760, 758, 756, 754, 752, 750, 748, 746, 744, 742, 740, 738)])
me_cylinder_000.polygons.foreach_set('use_smooth', [True] * 468)
me_cylinder_000.polygons.foreach_set('material_index', [0, 0, 0, 0, 0, 0, 0, 0, 0, 0, 0, 0, 0, 0, 0, 0, 0, 0, 0, 0, 0, 0, 0, 0, 0, 0, 0, 0, 0, 0, 0, 0, 0, 0, 0, 0, 0, 0, 0, 0, 0, 0, 0, 0, 0, 0, 0, 0, 0, 0, 0, 0, 0, 0, 0, 0, 0, 0, 0, 0, 0, 0, 0, 0, 0, 0, 0, 0, 0, 0, 0, 0, 0, 0, 0, 0, 0, 0, 0, 0, 0, 0, 0, 0, 0, 0, 0, 0, 0, 0, 0, 0, 0, 0, 0, 0, 0, 0, 0, 0, 0, 0, 0, 0, 0, 0, 0, 0, 0, 0, 0, 0, 0, 0, 0, 0, 0, 0, 0, 0, 0, 0, 0, 0, 0, 0, 0, 0, 0, 0, 0, 0, 0, 0, 0, 0, 0, 0, 0, 0, 0, 0, 0, 0, 0, 0, 0, 0, 0, 0, 0, 0, 0, 0, 0, 0, 0, 0, 0, 0, 0, 0, 0, 0, 0, 0, 0, 0, 0, 0, 0, 0, 0, 0, 0, 0, 0, 0, 0, 0, 0, 0, 0, 0, 0, 0, 0, 0, 0, 0, 0, 0, 0, 0, 0, 0, 0, 0, 0, 0, 2, 2, 2, 2, 2, 2, 2, 2, 2, 2, 2, 2, 2, 2, 2, 2, 2, 2, 2, 2, 2, 2, 2, 2, 2, 2, 2, 2, 2, 2, 2, 2, 2, 2, 0, 0, 0, 0, 0, 0, 0, 0, 0, 0, 0, 0, 0, 0, 0, 0, 0, 0, 0, 0, 0, 0, 0, 0, 0, 0, 0, 0, 0, 0, 0, 0, 0, 0, 0, 0, 0, 0, 0, 0, 0, 0, 0, 0, 0, 0, 0, 0, 0, 0, 0, 0, 0, 0, 0, 0, 0, 0, 0, 0, 0, 0, 0, 0, 0, 0, 0, 0, 0, 0, 0, 0, 0, 0, 0, 0, 0, 0, 0, 0, 0, 0, 0, 0, 0, 0, 0, 0, 0, 0, 0, 0, 0, 0, 0, 0, 0, 0, 0, 0, 0, 0, 0, 0, 0, 0, 0, 0, 0, 0, 0, 0, 0, 0, 0, 0, 0, 0, 0, 0, 0, 0, 0, 0, 0, 0, 0, 0, 0, 0, 0, 0, 0, 0, 0, 0, 0, 0, 0, 0, 0, 0, 0, 0, 0, 0, 0, 0, 0, 0, 0, 0, 0, 0, 0, 0, 0, 0, 0, 0, 0, 0, 0, 0, 0, 0, 0, 0, 0, 0, 0, 0, 0, 0, 0, 0, 0, 0, 0, 0, 0, 0, 0, 0, 0, 0, 0, 0, 0, 0, 0, 0, 0, 0, 0, 0, 0, 0, 0, 0, 2, 2, 2, 2, 2, 2, 2, 2, 2, 2, 2, 2, 2, 2, 2, 2, 2, 2, 2, 2, 2, 2, 2, 2, 2, 2, 2, 2, 2, 2, 2, 2, 2, 2])
_uv = me_cylinder_000.uv_layers.new(name='UVMap')
_uv.uv.foreach_set('vector', [0.8367, 0.8553, 0.8367, 0.8916, 0.8331, 0.8916, 0.8331, 0.8553, 0.8331, 0.8553, 0.8331, 0.8916, 0.8296, 0.8916, 0.8296, 0.8553, 0.8296, 0.8553, 0.8296, 0.8916, 0.826, 0.8916, 0.826, 0.8553, 0.826, 0.8553, 0.826, 0.8916, 0.8224, 0.8916, 0.8224, 0.8553, 0.8224, 0.8553, 0.8224, 0.8916, 0.8189, 0.8916, 0.8189, 0.8553, 0.8189, 0.8553, 0.8189, 0.8916, 0.8153, 0.8916, 0.8153, 0.8553, 0.8153, 0.8553, 0.8153, 0.8916, 0.8118, 0.8916, 0.8118, 0.8553, 0.8118, 0.8553, 0.8118, 0.8916, 0.8082, 0.8916, 0.8082, 0.8795, 0.8082, 0.8674, 0.8082, 0.8553, 0.8058, 0.8795, 0.8058, 0.8916, 0.8046, 0.8916, 0.8046, 0.8795, 0.8046, 0.8553, 0.8046, 0.8674, 0.8046, 0.8795, 0.8046, 0.8916, 0.8011, 0.8916, 0.8011, 0.8553, 0.8011, 0.8553, 0.8011, 0.8916, 0.7975, 0.8916, 0.7975, 0.8553, 0.7975, 0.8553, 0.7975, 0.8916, 0.794, 0.8916, 0.794, 0.8553, 0.794, 0.8553, 0.794, 0.8916, 0.7904, 0.8916, 0.7904, 0.8553, 0.7904, 0.8553, 0.7904, 0.8916, 0.7868, 0.8916, 0.7868, 0.8553, 0.7868, 0.8553, 0.7868, 0.8916, 0.7833, 0.8916, 0.7833, 0.8553, 0.7833, 0.8553, 0.7833, 0.8916, 0.7797, 0.8916, 0.7797, 0.8553, 0.7797, 0.8553, 0.7797, 0.8916, 0.7762, 0.8916, 0.7762, 0.8553, 0.7762, 0.8553, 0.7762, 0.8916, 0.7726, 0.8916, 0.7726, 0.8553, 0.7726, 0.8553, 0.7726, 0.8916, 0.769, 0.8916, 0.769, 0.8553, 0.769, 0.8553, 0.769, 0.8916, 0.7655, 0.8916, 0.7655, 0.8553, 0.7655, 0.8553, 0.7655, 0.8916, 0.7619, 0.8916, 0.7619, 0.8553, 0.7619, 0.8553, 0.7619, 0.8916, 0.7584, 0.8916, 0.7584, 0.8553, 0.7584, 0.8553, 0.7584, 0.8916, 0.7548, 0.8916, 0.7548, 0.8553, 0.7548, 0.8553, 0.7548, 0.8916, 0.7513, 0.8916, 0.7513, 0.8553, 0.7513, 0.8553, 0.7513, 0.8916, 0.7477, 0.8916, 0.7477, 0.8553, 0.7477, 0.8553, 0.7477, 0.8916, 0.7441, 0.8916, 0.7441, 0.8553, 0.7441, 0.8553, 0.7441, 0.8916, 0.7406, 0.8916, 0.7406, 0.8553, 0.8545, 0.8553, 0.8545, 0.8916, 0.8509, 0.8916, 0.8509, 0.8553, 0.8509, 0.8553, 0.8509, 0.8916, 0.8474, 0.8916, 0.8474, 0.8553, 0.8474, 0.8553, 0.8474, 0.8916, 0.8438, 0.8916, 0.8438, 0.8553, 0.8676, 0.8907, 0.8643, 0.8894, 0.8613, 0.8874, 0.8588, 0.8849, 0.8568, 0.8819, 0.8555, 0.8786, 0.8548, 0.8751, 0.8548, 0.8716, 0.8555, 0.8681, 0.8568, 0.8648, 0.8588, 0.8618, 0.8613, 0.8593, 0.8643, 0.8573, 0.8676, 0.856, 0.8711, 0.8553, 0.8746, 0.8553, 0.8781, 0.856, 0.8814, 0.8573, 0.8844, 0.8593, 0.8869, 0.8618, 0.8889, 0.8648, 0.8902, 0.8681, 0.8909, 0.8716, 0.8909, 0.8751, 0.8902, 0.8786, 0.8896, 0.8803, 0.8896, 0.8803, 0.8889, 0.8819, 0.8869, 0.8849, 0.8844, 0.8874, 0.8814, 0.8894, 0.8781, 0.8907, 0.8746, 0.8914, 0.8711, 0.8914, 0.8438, 0.8553, 0.8438, 0.8916, 0.8402, 0.8916, 0.8402, 0.8553, 0.8402, 0.8553, 0.8402, 0.8916, 0.8367, 0.8916, 0.8367, 0.8553, 0.8978, 0.8958, 0.9008, 0.8938, 0.904, 0.8924, 0.9075, 0.8917, 0.9111, 0.8917, 0.9146, 0.8924, 0.9179, 0.8938, 0.9208, 0.8958, 0.9234, 0.8983, 0.9244, 0.8997, 0.9244, 0.8998, 0.9253, 0.9012, 0.9267, 0.9045, 0.9274, 0.908, 0.9274, 0.9116, 0.9267, 0.9151, 0.9253, 0.9184, 0.9234, 0.9213, 0.9208, 0.9238, 0.9179, 0.9258, 0.9146, 0.9272, 0.9111, 0.9279, 0.9075, 0.9279, 0.904, 0.9272, 0.9008, 0.9258, 0.8978, 0.9238, 0.8953, 0.9213, 0.8933, 0.9184, 0.8919, 0.9151, 0.8912, 0.9116, 0.8912, 0.908, 0.8919, 0.9045, 0.8933, 0.9012, 0.8953, 0.8983, 0.8058, 0.8553, 0.8058, 0.8674, 0.8046, 0.8674, 0.8046, 0.8553, 0.925, 0.8625, 0.925, 0.8637, 0.9218, 0.8637, 0.9218, 0.8625, 0.8082, 0.8553, 0.8082, 0.8674, 0.807, 0.8674, 0.807, 0.8553, 0.807, 0.8553, 0.807, 0.8674, 0.8058, 0.8674, 0.8058, 0.8553, 0.9252, 0.8781, 0.9253, 0.8793, 0.922, 0.8793, 0.922, 0.8781, 0.9252, 0.8769, 0.9252, 0.8781, 0.922, 0.8781, 0.9219, 0.8769, 0.8082, 0.8795, 0.8082, 0.8916, 0.807, 0.8916, 0.807, 0.8795, 0.807, 0.8795, 0.807, 0.8916, 0.8058, 0.8916, 0.8058, 0.8795, 0.8963, 0.8677, 0.8963, 0.8798, 0.8951, 0.8798, 0.8951, 0.8677, 0.8987, 0.8677, 0.8987, 0.8798, 0.8975, 0.8798, 0.8975, 0.8677, 0.8975, 0.8677, 0.8975, 0.8798, 0.8963, 0.8798, 0.8963, 0.8677, 0.9253, 0.8793, 0.9251, 0.8914, 0.9219, 0.8914, 0.922, 0.8793, 0.9251, 0.8758, 0.9252, 0.8769, 0.9219, 0.8769, 0.9219, 0.8758, 0.925, 0.8637, 0.9251, 0.8758, 0.9219, 0.8758, 0.9218, 0.8637, 0.9251, 0.8613, 0.925, 0.8625, 0.9218, 0.8625, 0.9219, 0.8613, 0.9251, 0.8601, 0.9251, 0.8613, 0.9219, 0.8613, 0.9219, 0.8601, 0.8331, 0.8919, 0.8331, 0.9282, 0.8296, 0.9282, 0.8296, 0.8919, 0.8296, 0.8919, 0.8296, 0.9282, 0.826, 0.9282, 0.826, 0.8919, 0.826, 0.8919, 0.826, 0.9282, 0.8224, 0.9282, 0.8224, 0.8919, 0.8224, 0.8919, 0.8224, 0.9282, 0.8189, 0.9282, 0.8189, 0.8919, 0.8189, 0.8919, 0.8189, 0.9282, 0.8153, 0.9282, 0.8153, 0.8919, 0.8153, 0.8919, 0.8153, 0.9282, 0.8118, 0.9282, 0.8118, 0.8919, 0.8118, 0.8919, 0.8118, 0.9282, 0.8082, 0.9282, 0.8082, 0.8919, 0.8082, 0.8919, 0.8082, 0.9282, 0.8046, 0.9282, 0.8046, 0.9161, 0.8046, 0.904, 0.8046, 0.8919, 0.8023, 0.9161, 0.8023, 0.9282, 0.8011, 0.9282, 0.8011, 0.9161, 0.8011, 0.8919, 0.8011, 0.904, 0.8011, 0.9161, 0.8011, 0.9282, 0.7975, 0.9282, 0.7975, 0.8919, 0.7975, 0.8919, 0.7975, 0.9282, 0.794, 0.9282, 0.794, 0.8919, 0.794, 0.8919, 0.794, 0.9282, 0.7904, 0.9282, 0.7904, 0.8919, 0.7904, 0.8919, 0.7904, 0.9282, 0.7868, 0.9282, 0.7868, 0.8919, 0.7868, 0.8919, 0.7868, 0.9282, 0.7833, 0.9282, 0.7833, 0.8919, 0.7833, 0.8919, 0.7833, 0.9282, 0.7797, 0.9282, 0.7797, 0.8919, 0.7797, 0.8919, 0.7797, 0.9282, 0.7762, 0.9282, 0.7762, 0.8919, 0.7762, 0.8919, 0.7762, 0.9282, 0.7726, 0.9282, 0.7726, 0.8919, 0.7726, 0.8919, 0.7726, 0.9282, 0.769, 0.9282, 0.769, 0.8919, 0.769, 0.8919, 0.769, 0.9282, 0.7655, 0.9282, 0.7655, 0.8919, 0.7655, 0.8919, 0.7655, 0.9282, 0.7619, 0.9282, 0.7619, 0.8919, 0.7619, 0.8919, 0.7619, 0.9282, 0.7584, 0.9282, 0.7584, 0.8919, 0.7584, 0.8919, 0.7584, 0.9282, 0.7548, 0.9282, 0.7548, 0.8919, 0.7548, 0.8919, 0.7548, 0.9282, 0.7513, 0.9282, 0.7513, 0.8919, 0.7513, 0.8919, 0.7513, 0.9282, 0.7477, 0.9282, 0.7477, 0.8919, 0.7477, 0.8919, 0.7477, 0.9282, 0.7441, 0.9282, 0.7441, 0.8919, 0.7441, 0.8919, 0.7441, 0.9282, 0.7406, 0.9282, 0.7406, 0.8919, 0.8545, 0.8919, 0.8545, 0.9282, 0.8509, 0.9282, 0.8509, 0.8919, 0.8509, 0.8919, 0.8509, 0.9282, 0.8474, 0.9282, 0.8474, 0.8919, 0.8474, 0.8919, 0.8474, 0.9282, 0.8438, 0.9282, 0.8438, 0.8919, 0.8438, 0.8919, 0.8438, 0.9282, 0.8402, 0.9282, 0.8402, 0.8919, 0.8711, 0.9643, 0.8676, 0.9636, 0.8643, 0.9623, 0.8613, 0.9603, 0.8588, 0.9578, 0.8568, 0.9548, 0.8555, 0.9515, 0.8548, 0.948, 0.8548, 0.9445, 0.8555, 0.941, 0.8568, 0.9377, 0.8588, 0.9347, 0.8613, 0.9322, 0.8643, 0.9302, 0.8676, 0.9289, 0.8711, 0.9282, 0.8746, 0.9282, 0.8781, 0.9289, 0.8814, 0.9302, 0.8844, 0.9322, 0.8869, 0.9347, 0.8889, 0.9377, 0.8902, 0.941, 0.8909, 0.9445, 0.8909, 0.948, 0.8903, 0.9515, 0.8902, 0.9515, 0.8902, 0.9515, 0.8889, 0.9548, 0.8869, 0.9578, 0.8844, 0.9603, 0.8814, 0.9623, 0.8781, 0.9636, 0.8746, 0.9643, 0.8402, 0.8919, 0.8402, 0.9282, 0.8367, 0.9282, 0.8367, 0.8919, 0.8367, 0.8919, 0.8367, 0.9282, 0.8331, 0.9282, 0.8331, 0.8919, 0.6756, 0.8926, 0.6791, 0.8919, 0.6827, 0.8919, 0.6862, 0.8926, 0.6894, 0.894, 0.6924, 0.896, 0.6949, 0.8985, 0.6969, 0.9014, 0.6983, 0.9047, 0.6987, 0.9065, 0.6986, 0.9065, 0.699, 0.9082, 0.699, 0.9118, 0.6983, 0.9153, 0.6969, 0.9186, 0.6949, 0.9215, 0.6924, 0.924, 0.6894, 0.926, 0.6862, 0.9274, 0.6827, 0.9281, 0.6791, 0.9281, 0.6756, 0.9274, 0.6723, 0.926, 0.6694, 0.924, 0.6668, 0.9215, 0.6649, 0.9186, 0.6635, 0.9153, 0.6628, 0.9118, 0.6628, 0.9082, 0.6635, 0.9047, 0.6649, 0.9014, 0.6668, 0.8985, 0.6694, 0.896, 0.6723, 0.894, 0.8023, 0.8919, 0.8023, 0.904, 0.8011, 0.904, 0.8011, 0.8919, 0.9052, 0.8822, 0.9063, 0.8822, 0.9063, 0.8876, 0.9052, 0.8877, 0.8046, 0.8919, 0.8046, 0.904, 0.8035, 0.904, 0.8035, 0.8919, 0.8035, 0.8919, 0.8035, 0.904, 0.8023, 0.904, 0.8023, 0.8919, 0.9203, 0.8859, 0.9214, 0.886, 0.9214, 0.8914, 0.9203, 0.8914, 0.9191, 0.8859, 0.9203, 0.8859, 0.9203, 0.8914, 0.9191, 0.8913, 0.8046, 0.9161, 0.8046, 0.9282, 0.8035, 0.9282, 0.8035, 0.9161, 0.8035, 0.9161, 0.8035, 0.9282, 0.8023, 0.9282, 0.8023, 0.9161, 0.8924, 0.8677, 0.8924, 0.8798, 0.8912, 0.8798, 0.8912, 0.8677, 0.8948, 0.8677, 0.8948, 0.8798, 0.8936, 0.8798, 0.8936, 0.8677, 0.8936, 0.8677, 0.8936, 0.8798, 0.8924, 0.8798, 0.8924, 0.8677, 0.8912, 0.886, 0.9028, 0.8823, 0.9028, 0.8878, 0.8912, 0.8914, 0.9179, 0.8858, 0.9191, 0.8859, 0.9191, 0.8913, 0.9179, 0.8913, 0.9063, 0.8822, 0.9179, 0.8858, 0.9179, 0.8913, 0.9063, 0.8876, 0.904, 0.8823, 0.9052, 0.8822, 0.9052, 0.8877, 0.904, 0.8877, 0.9028, 0.8823, 0.904, 0.8823, 0.904, 0.8877, 0.9028, 0.8878, 0.8367, 0.9285, 0.8367, 0.9649, 0.8331, 0.9649, 0.8331, 0.9285, 0.8331, 0.9285, 0.8331, 0.9649, 0.8296, 0.9649, 0.8296, 0.9285, 0.8296, 0.9285, 0.8296, 0.9649, 0.826, 0.9649, 0.826, 0.9285, 0.826, 0.9285, 0.826, 0.9649, 0.8224, 0.9649, 0.8224, 0.9285, 0.8224, 0.9285, 0.8224, 0.9649, 0.8189, 0.9649, 0.8189, 0.9285, 0.8189, 0.9285, 0.8189, 0.9649, 0.8153, 0.9649, 0.8153, 0.9285, 0.8153, 0.9285, 0.8153, 0.9649, 0.8118, 0.9649, 0.8118, 0.9285, 0.8118, 0.9285, 0.8118, 0.9649, 0.8082, 0.9649, 0.8082, 0.9528, 0.8082, 0.9406, 0.8082, 0.9285, 0.8058, 0.9528, 0.8058, 0.9649, 0.8046, 0.9649, 0.8046, 0.9528, 0.8046, 0.9285, 0.8046, 0.9406, 0.8046, 0.9528, 0.8046, 0.9649, 0.8011, 0.9649, 0.8011, 0.9285, 0.8011, 0.9285, 0.8011, 0.9649, 0.7975, 0.9649, 0.7975, 0.9285, 0.7975, 0.9285, 0.7975, 0.9649, 0.794, 0.9649, 0.794, 0.9285, 0.794, 0.9285, 0.794, 0.9649, 0.7904, 0.9649, 0.7904, 0.9285, 0.7904, 0.9285, 0.7904, 0.9649, 0.7868, 0.9649, 0.7868, 0.9285, 0.7868, 0.9285, 0.7868, 0.9649, 0.7833, 0.9649, 0.7833, 0.9285, 0.7833, 0.9285, 0.7833, 0.9649, 0.7797, 0.9649, 0.7797, 0.9285, 0.7797, 0.9285, 0.7797, 0.9649, 0.7762, 0.9649, 0.7762, 0.9285, 0.7762, 0.9285, 0.7762, 0.9649, 0.7726, 0.9649, 0.7726, 0.9285, 0.7726, 0.9285, 0.7726, 0.9649, 0.769, 0.9649, 0.769, 0.9285, 0.769, 0.9285, 0.769, 0.9649, 0.7655, 0.9649, 0.7655, 0.9285, 0.7655, 0.9285, 0.7655, 0.9649, 0.7619, 0.9649, 0.7619, 0.9285, 0.7619, 0.9285, 0.7619, 0.9649, 0.7584, 0.9649, 0.7584, 0.9285, 0.7584, 0.9285, 0.7584, 0.9649, 0.7548, 0.9649, 0.7548, 0.9285, 0.7548, 0.9285, 0.7548, 0.9649, 0.7513, 0.9649, 0.7513, 0.9285, 0.7513, 0.9285, 0.7513, 0.9649, 0.7477, 0.9649, 0.7477, 0.9285, 0.7477, 0.9285, 0.7477, 0.9649, 0.7441, 0.9649, 0.7441, 0.9285, 0.7441, 0.9285, 0.7441, 0.9649, 0.7406, 0.9649, 0.7406, 0.9285, 0.8545, 0.9285, 0.8545, 0.9649, 0.8509, 0.9649, 0.8509, 0.9285, 0.8509, 0.9285, 0.8509, 0.9649, 0.8474, 0.9649, 0.8474, 0.9285, 0.8474, 0.9285, 0.8474, 0.9649, 0.8438, 0.9649, 0.8438, 0.9285, 0.8844, 0.9238, 0.8814, 0.9258, 0.8781, 0.9272, 0.8746, 0.9279, 0.8711, 0.9279, 0.8676, 0.9272, 0.8643, 0.9258, 0.8613, 0.9238, 0.8588, 0.9213, 0.8568, 0.9184, 0.8555, 0.9151, 0.8548, 0.9116, 0.8548, 0.908, 0.8555, 0.9045, 0.8568, 0.9012, 0.8588, 0.8983, 0.8613, 0.8958, 0.8643, 0.8938, 0.8676, 0.8924, 0.8711, 0.8917, 0.8746, 0.8917, 0.8781, 0.8924, 0.8814, 0.8938, 0.8844, 0.8958, 0.8869, 0.8983, 0.8879, 0.8997, 0.8879, 0.8998, 0.8889, 0.9012, 0.8902, 0.9045, 0.8909, 0.908, 0.8909, 0.9116, 0.8902, 0.9151, 0.8889, 0.9184, 0.8869, 0.9213, 0.8438, 0.9285, 0.8438, 0.9649, 0.8402, 0.9649, 0.8402, 0.9285, 0.8402, 0.9285, 0.8402, 0.9649, 0.8367, 0.9649, 0.8367, 0.9285, 0.6462, 0.8919, 0.6497, 0.8926, 0.653, 0.894, 0.6559, 0.896, 0.6585, 0.8985, 0.6604, 0.9014, 0.6618, 0.9047, 0.6625, 0.9082, 0.6625, 0.9118, 0.6622, 0.9135, 0.6622, 0.9135, 0.6618, 0.9153, 0.6604, 0.9186, 0.6585, 0.9215, 0.6559, 0.924, 0.653, 0.926, 0.6497, 0.9274, 0.6462, 0.9281, 0.6426, 0.9281, 0.6392, 0.9274, 0.6359, 0.926, 0.6329, 0.924, 0.6304, 0.9215, 0.6284, 0.9186, 0.6271, 0.9153, 0.6264, 0.9118, 0.6264, 0.9082, 0.6271, 0.9047, 0.6284, 0.9014, 0.6304, 0.8985, 0.6329, 0.896, 0.6359, 0.894, 0.6392, 0.8926, 0.6426, 0.8919, 0.8058, 0.9285, 0.8058, 0.9406, 0.8046, 0.9406, 0.8046, 0.9285, 0.9281, 0.8625, 0.928, 0.8636, 0.9256, 0.8636, 0.9257, 0.8625, 0.8082, 0.9285, 0.8082, 0.9406, 0.807, 0.9406, 0.807, 0.9285, 0.807, 0.9285, 0.807, 0.9406, 0.8058, 0.9406, 0.8058, 0.9285, 0.9284, 0.8781, 0.9285, 0.8793, 0.9261, 0.8793, 0.926, 0.8781, 0.9283, 0.8769, 0.9284, 0.8781, 0.926, 0.8781, 0.9259, 0.8769, 0.8082, 0.9528, 0.8082, 0.9649, 0.807, 0.9649, 0.807, 0.9528, 0.807, 0.9528, 0.807, 0.9649, 0.8058, 0.9649, 0.8058, 0.9528, 0.8964, 0.8553, 0.8964, 0.8674, 0.8953, 0.8674, 0.8953, 0.8553, 0.8988, 0.8553, 0.8988, 0.8674, 0.8976, 0.8674, 0.8976, 0.8553, 0.8976, 0.8553, 0.8976, 0.8674, 0.8964, 0.8674, 0.8964, 0.8553, 0.9285, 0.8793, 0.9283, 0.8914, 0.9259, 0.8914, 0.9261, 0.8793, 0.9282, 0.8757, 0.9283, 0.8769, 0.9259, 0.8769, 0.9258, 0.8757, 0.928, 0.8636, 0.9282, 0.8757, 0.9258, 0.8757, 0.9256, 0.8636, 0.9282, 0.8613, 0.9281, 0.8625, 0.9257, 0.8625, 0.9258, 0.8613, 0.9283, 0.8601, 0.9282, 0.8613, 0.9258, 0.8613, 0.9259, 0.8601, 0.7118, 0.8553, 0.7118, 0.8916, 0.7082, 0.8916, 0.7082, 0.8553, 0.7082, 0.8553, 0.7082, 0.8916, 0.7047, 0.8916, 0.7047, 0.8553, 0.7047, 0.8553, 0.7047, 0.8916, 0.7011, 0.8916, 0.7011, 0.8553, 0.7011, 0.8553, 0.7011, 0.8916, 0.6975, 0.8916, 0.6975, 0.8553, 0.6975, 0.8553, 0.6975, 0.8916, 0.694, 0.8916, 0.694, 0.8553, 0.694, 0.8553, 0.694, 0.8916, 0.6904, 0.8916, 0.6904, 0.8553, 0.6904, 0.8553, 0.6904, 0.8916, 0.6869, 0.8916, 0.6869, 0.8553, 0.6869, 0.8553, 0.6869, 0.8916, 0.6833, 0.8916, 0.6833, 0.8795, 0.6834, 0.87, 0.6833, 0.8553, 0.6809, 0.8795, 0.6809, 0.8916, 0.6797, 0.8916, 0.6797, 0.8795, 0.6797, 0.8553, 0.6797, 0.8674, 0.6797, 0.8795, 0.6797, 0.8916, 0.6762, 0.8916, 0.6762, 0.8553, 0.6762, 0.8553, 0.6762, 0.8916, 0.6726, 0.8916, 0.6726, 0.8553, 0.6726, 0.8553, 0.6726, 0.8916, 0.6691, 0.8916, 0.6691, 0.8553, 0.6691, 0.8553, 0.6691, 0.8916, 0.6655, 0.8916, 0.6655, 0.8553, 0.6655, 0.8553, 0.6655, 0.8916, 0.6619, 0.8916, 0.662, 0.8553, 0.662, 0.8553, 0.6619, 0.8916, 0.6584, 0.8916, 0.6584, 0.8553, 0.6584, 0.8553, 0.6584, 0.8916, 0.6548, 0.8916, 0.6548, 0.8553, 0.6548, 0.8553, 0.6548, 0.8916, 0.6513, 0.8916, 0.6513, 0.8553, 0.6513, 0.8553, 0.6513, 0.8916, 0.6477, 0.8916, 0.6477, 0.8553, 0.6477, 0.8553, 0.6477, 0.8916, 0.6442, 0.8916, 0.6442, 0.8553, 0.6442, 0.8553, 0.6442, 0.8916, 0.6406, 0.8916, 0.6406, 0.8553, 0.6406, 0.8553, 0.6406, 0.8916, 0.637, 0.8916, 0.637, 0.8553, 0.637, 0.8553, 0.637, 0.8916, 0.6335, 0.8916, 0.6335, 0.8553, 0.6335, 0.8553, 0.6335, 0.8916, 0.6299, 0.8916, 0.6299, 0.8553, 0.6299, 0.8553, 0.6299, 0.8916, 0.6264, 0.8916, 0.6264, 0.8553, 0.7402, 0.8553, 0.7403, 0.8916, 0.7367, 0.8916, 0.7367, 0.8553, 0.7367, 0.8553, 0.7367, 0.8916, 0.7331, 0.8916, 0.7331, 0.8553, 0.7331, 0.8553, 0.7331, 0.8916, 0.7296, 0.8916, 0.7296, 0.8553, 0.7296, 0.8553, 0.7296, 0.8916, 0.726, 0.8916, 0.726, 0.8553, 0.726, 0.8553, 0.726, 0.8916, 0.7225, 0.8916, 0.7225, 0.8553, 0.7225, 0.8553, 0.7225, 0.8916, 0.7189, 0.8916, 0.7189, 0.8553, 0.9405, 0.9272, 0.9372, 0.9258, 0.9343, 0.9238, 0.9317, 0.9213, 0.9298, 0.9184, 0.9284, 0.9151, 0.9277, 0.9116, 0.9277, 0.908, 0.9284, 0.9045, 0.9298, 0.9012, 0.9317, 0.8983, 0.9343, 0.8958, 0.9372, 0.8938, 0.9405, 0.8924, 0.944, 0.8917, 0.9476, 0.8917, 0.951, 0.8924, 0.9543, 0.8938, 0.9573, 0.8958, 0.9598, 0.8983, 0.9618, 0.9012, 0.9631, 0.9045, 0.9638, 0.908, 0.9638, 0.9116, 0.9631, 0.9151, 0.9618, 0.9184, 0.9618, 0.9184, 0.9618, 0.9184, 0.9598, 0.9213, 0.9573, 0.9238, 0.9543, 0.9258, 0.951, 0.9272, 0.9476, 0.9279, 0.944, 0.9279, 0.7189, 0.8553, 0.7189, 0.8916, 0.7153, 0.8916, 0.7153, 0.8553, 0.7153, 0.8553, 0.7153, 0.8916, 0.7118, 0.8916, 0.7118, 0.8553, 0.7259, 0.894, 0.7289, 0.896, 0.7314, 0.8985, 0.7334, 0.9014, 0.7347, 0.9047, 0.7354, 0.9082, 0.7354, 0.9118, 0.7347, 0.9153, 0.7334, 0.9186, 0.7314, 0.9215, 0.7314, 0.9215, 0.7314, 0.9215, 0.7289, 0.924, 0.7259, 0.926, 0.7226, 0.9274, 0.7191, 0.9281, 0.7156, 0.9281, 0.7121, 0.9274, 0.7088, 0.926, 0.7058, 0.924, 0.7033, 0.9215, 0.7013, 0.9186, 0.7, 0.9153, 0.6993, 0.9118, 0.6993, 0.9082, 0.7, 0.9047, 0.7013, 0.9014, 0.7033, 0.8985, 0.7058, 0.896, 0.7088, 0.894, 0.7121, 0.8926, 0.7156, 0.8919, 0.7191, 0.8919, 0.7226, 0.8926, 0.6809, 0.8553, 0.6809, 0.8674, 0.6797, 0.8674, 0.6797, 0.8553, 0.7401, 0.9117, 0.7401, 0.9129, 0.7357, 0.9129, 0.7357, 0.9117, 0.6833, 0.8553, 0.6834, 0.87, 0.6822, 0.87, 0.6821, 0.8553, 0.6821, 0.8553, 0.6822, 0.87, 0.6809, 0.8674, 0.6809, 0.8553, 0.7401, 0.8943, 0.7401, 0.8955, 0.7358, 0.8955, 0.7358, 0.8943, 0.7401, 0.8931, 0.7401, 0.8943, 0.7358, 0.8943, 0.7357, 0.8931, 0.6833, 0.8795, 0.6833, 0.8916, 0.6821, 0.8916, 0.6821, 0.8795, 0.6821, 0.8795, 0.6821, 0.8916, 0.6809, 0.8916, 0.6809, 0.8795, 0.8924, 0.8553, 0.8924, 0.8674, 0.8913, 0.8674, 0.8912, 0.8553, 0.8949, 0.8579, 0.8948, 0.8674, 0.8936, 0.8674, 0.8937, 0.8579, 0.8937, 0.8579, 0.8936, 0.8674, 0.8924, 0.8674, 0.8924, 0.8553, 0.7401, 0.8955, 0.7401, 0.9076, 0.7357, 0.9076, 0.7358, 0.8955, 0.7401, 0.8919, 0.7401, 0.8931, 0.7357, 0.8931, 0.7357, 0.8919, 0.7401, 0.9129, 0.7401, 0.9224, 0.7357, 0.9224, 0.7357, 0.9129, 0.7401, 0.9088, 0.7401, 0.9117, 0.7357, 0.9117, 0.7357, 0.9088, 0.7401, 0.9076, 0.7401, 0.9088, 0.7357, 0.9088, 0.7357, 0.9076, 0.002975, 0.9158, 0.126, 0.9158, 0.126, 0.9429, 0.002947, 0.9429, 0.002947, 0.9429, 0.126, 0.9429, 0.1259, 0.9708, 0.002866, 0.9708, 0.002866, 0.9708, 0.1259, 0.9708, 0.1258, 0.9998, 0.002734, 0.9998, 0.002735, 0.0001606, 0.1258, 0.0001608, 0.1256, 0.03077, 0.002559, 0.03077, 0.002559, 0.03077, 0.1256, 0.03077, 0.1254, 0.06296, 0.002345, 0.06296, 0.002345, 0.06296, 0.1254, 0.06296, 0.1252, 0.09652, 0.002101, 0.09652, 0.002101, 0.09652, 0.1252, 0.09652, 0.1249, 0.1311, 0.001837, 0.1311, 0.001837, 0.1311, 0.1249, 0.1311, 0.1246, 0.1662, 0.001562, 0.1662, 0.001562, 0.1662, 0.1246, 0.1662, 0.1243, 0.2013, 0.001287, 0.2013, 0.001287, 0.2013, 0.1243, 0.2013, 0.1241, 0.2358, 0.001024, 0.2358, 0.001024, 0.2358, 0.1241, 0.2358, 0.1238, 0.2693, 0.0007809, 0.2693, 0.0007809, 0.2693, 0.1238, 0.2693, 0.1236, 0.3014, 0.0005684, 0.3014, 0.0005684, 0.3014, 0.1236, 0.3014, 0.1235, 0.332, 0.0003943, 0.332, 0.0003943, 0.332, 0.1235, 0.332, 0.1233, 0.361, 0.0002653, 0.361, 0.0002653, 0.361, 0.1233, 0.361, 0.1232, 0.3888, 0.0001864, 0.3888, 0.0001864, 0.3888, 0.1232, 0.3888, 0.1232, 0.4159, 0.0001606, 0.4159, 0.0001606, 0.4159, 0.1232, 0.4159, 0.1233, 0.4431, 0.0001888, 0.4431, 0.0001888, 0.4431, 0.1233, 0.4431, 0.1233, 0.4709, 0.0002701, 0.4709, 0.0002701, 0.4709, 0.1233, 0.4709, 0.1235, 0.5, 0.0004013, 0.5, 0.0004013, 0.5, 0.1235, 0.5, 0.1236, 0.5306, 0.0005773, 0.5306, 0.0005773, 0.5306, 0.1236, 0.5306, 0.1239, 0.5628, 0.0007914, 0.5628, 0.0007914, 0.5628, 0.1239, 0.5628, 0.1241, 0.5964, 0.001035, 0.5964, 0.001035, 0.5964, 0.1241, 0.5964, 0.1244, 0.6309, 0.0013, 0.6309, 0.0013, 0.6309, 0.1244, 0.6309, 0.1246, 0.666, 0.001574, 0.666, 0.001574, 0.666, 0.1246, 0.666, 0.1249, 0.7011, 0.001849, 0.7011, 0.001849, 0.7011, 0.1249, 0.7011, 0.1252, 0.7357, 0.002112, 0.7357, 0.002112, 0.7357, 0.1252, 0.7357, 0.1254, 0.7692, 0.002355, 0.7692, 0.002355, 0.7692, 0.1254, 0.7692, 0.1256, 0.8013, 0.002568, 0.8013, 0.002568, 0.8013, 0.1256, 0.8013, 0.1258, 0.8318, 0.002742, 0.8318, 0.002742, 0.8318, 0.1258, 0.8318, 0.1259, 0.8608, 0.002871, 0.8608, 0.5649, 0.355, 0.5379, 0.3523, 0.5124, 0.3428, 0.4895, 0.3271, 0.4701, 0.3056, 0.4548, 0.2791, 0.4442, 0.2488, 0.4389, 0.2157, 0.4389, 0.1812, 0.4442, 0.1465, 0.4548, 0.113, 0.4701, 0.08203, 0.4895, 0.05469, 0.5124, 0.03208, 0.5379, 0.01506, 0.5649, 0.004279, 0.5924, 0.0001606, 0.6195, 0.002859, 0.6449, 0.01227, 0.6678, 0.02804, 0.6873, 0.04955, 0.7026, 0.07598, 0.7131, 0.1063, 0.7185, 0.1394, 0.7185, 0.1739, 0.7131, 0.2086, 0.7026, 0.2421, 0.6873, 0.2731, 0.6678, 0.3004, 0.6449, 0.323, 0.6195, 0.3401, 0.5924, 0.3508, 0.002871, 0.8608, 0.1259, 0.8608, 0.126, 0.8886, 0.002949, 0.8886, 0.002949, 0.8886, 0.126, 0.8886, 0.126, 0.9158, 0.002975, 0.9158, 0.8177, 0.3524, 0.7923, 0.3429, 0.7694, 0.327, 0.75, 0.3054, 0.7347, 0.2788, 0.7242, 0.2484, 0.7188, 0.2153, 0.7188, 0.1807, 0.7242, 0.146, 0.7347, 0.1126, 0.75, 0.08158, 0.7694, 0.0543, 0.7923, 0.03177, 0.8177, 0.01484, 0.8447, 0.004164, 0.8722, 0.0001606, 0.8992, 0.00298, 0.9246, 0.01251, 0.9475, 0.02839, 0.9669, 0.05001, 0.9822, 0.07654, 0.9928, 0.1069, 0.9981, 0.1401, 0.9981, 0.1747, 0.9928, 0.2093, 0.9822, 0.2428, 0.9669, 0.2738, 0.9475, 0.3011, 0.9246, 0.3236, 0.8992, 0.3405, 0.8722, 0.3512, 0.8447, 0.3552, 0.8367, 0.8553, 0.8331, 0.8553, 0.8331, 0.8916, 0.8367, 0.8916, 0.8331, 0.8553, 0.8296, 0.8553, 0.8296, 0.8916, 0.8331, 0.8916, 0.8296, 0.8553, 0.826, 0.8553, 0.826, 0.8916, 0.8296, 0.8916, 0.826, 0.8553, 0.8224, 0.8553, 0.8224, 0.8916, 0.826, 0.8916, 0.8224, 0.8553, 0.8189, 0.8553, 0.8189, 0.8916, 0.8224, 0.8916, 0.8189, 0.8553, 0.8153, 0.8553, 0.8153, 0.8916, 0.8189, 0.8916, 0.8153, 0.8553, 0.8118, 0.8553, 0.8118, 0.8916, 0.8153, 0.8916, 0.8118, 0.8553, 0.8082, 0.8553, 0.8082, 0.8674, 0.8082, 0.8795, 0.8082, 0.8916, 0.8118, 0.8916, 0.8058, 0.8795, 0.8046, 0.8795, 0.8046, 0.8916, 0.8058, 0.8916, 0.8046, 0.8553, 0.8011, 0.8553, 0.8011, 0.8916, 0.8046, 0.8916, 0.8046, 0.8795, 0.8046, 0.8674, 0.8011, 0.8553, 0.7975, 0.8553, 0.7975, 0.8916, 0.8011, 0.8916, 0.7975, 0.8553, 0.794, 0.8553, 0.794, 0.8916, 0.7975, 0.8916, 0.794, 0.8553, 0.7904, 0.8553, 0.7904, 0.8916, 0.794, 0.8916, 0.7904, 0.8553, 0.7868, 0.8553, 0.7868, 0.8916, 0.7904, 0.8916, 0.7868, 0.8553, 0.7833, 0.8553, 0.7833, 0.8916, 0.7868, 0.8916, 0.7833, 0.8553, 0.7797, 0.8553, 0.7797, 0.8916, 0.7833, 0.8916, 0.7797, 0.8553, 0.7762, 0.8553, 0.7762, 0.8916, 0.7797, 0.8916, 0.7762, 0.8553, 0.7726, 0.8553, 0.7726, 0.8916, 0.7762, 0.8916, 0.7726, 0.8553, 0.769, 0.8553, 0.769, 0.8916, 0.7726, 0.8916, 0.769, 0.8553, 0.7655, 0.8553, 0.7655, 0.8916, 0.769, 0.8916, 0.7655, 0.8553, 0.7619, 0.8553, 0.7619, 0.8916, 0.7655, 0.8916, 0.7619, 0.8553, 0.7584, 0.8553, 0.7584, 0.8916, 0.7619, 0.8916, 0.7584, 0.8553, 0.7548, 0.8553, 0.7548, 0.8916, 0.7584, 0.8916, 0.7548, 0.8553, 0.7513, 0.8553, 0.7513, 0.8916, 0.7548, 0.8916, 0.7513, 0.8553, 0.7477, 0.8553, 0.7477, 0.8916, 0.7513, 0.8916, 0.7477, 0.8553, 0.7441, 0.8553, 0.7441, 0.8916, 0.7477, 0.8916, 0.7441, 0.8553, 0.7406, 0.8553, 0.7406, 0.8916, 0.7441, 0.8916, 0.8545, 0.8553, 0.8509, 0.8553, 0.8509, 0.8916, 0.8545, 0.8916, 0.8509, 0.8553, 0.8474, 0.8553, 0.8474, 0.8916, 0.8509, 0.8916, 0.8474, 0.8553, 0.8438, 0.8553, 0.8438, 0.8916, 0.8474, 0.8916, 0.8676, 0.8907, 0.8711, 0.8914, 0.8746, 0.8914, 0.8781, 0.8907, 0.8814, 0.8894, 0.8844, 0.8874, 0.8869, 0.8849, 0.8889, 0.8819, 0.8896, 0.8803, 0.8896, 0.8803, 0.8902, 0.8786, 0.8909, 0.8751, 0.8909, 0.8716, 0.8902, 0.8681, 0.8889, 0.8648, 0.8869, 0.8618, 0.8844, 0.8593, 0.8814, 0.8573, 0.8781, 0.856, 0.8746, 0.8553, 0.8711, 0.8553, 0.8676, 0.856, 0.8643, 0.8573, 0.8613, 0.8593, 0.8588, 0.8618, 0.8568, 0.8648, 0.8555, 0.8681, 0.8548, 0.8716, 0.8548, 0.8751, 0.8555, 0.8786, 0.8568, 0.8819, 0.8588, 0.8849, 0.8613, 0.8874, 0.8643, 0.8894, 0.8438, 0.8553, 0.8402, 0.8553, 0.8402, 0.8916, 0.8438, 0.8916, 0.8402, 0.8553, 0.8367, 0.8553, 0.8367, 0.8916, 0.8402, 0.8916, 0.8978, 0.8958, 0.8953, 0.8983, 0.8933, 0.9012, 0.8919, 0.9045, 0.8912, 0.908, 0.8912, 0.9116, 0.8919, 0.9151, 0.8933, 0.9184, 0.8953, 0.9213, 0.8978, 0.9238, 0.9008, 0.9258, 0.904, 0.9272, 0.9075, 0.9279, 0.9111, 0.9279, 0.9146, 0.9272, 0.9179, 0.9258, 0.9208, 0.9238, 0.9234, 0.9213, 0.9253, 0.9184, 0.9267, 0.9151, 0.9274, 0.9116, 0.9274, 0.908, 0.9267, 0.9045, 0.9253, 0.9012, 0.9244, 0.8998, 0.9244, 0.8997, 0.9234, 0.8983, 0.9208, 0.8958, 0.9179, 0.8938, 0.9146, 0.8924, 0.9111, 0.8917, 0.9075, 0.8917, 0.904, 0.8924, 0.9008, 0.8938, 0.8058, 0.8553, 0.8046, 0.8553, 0.8046, 0.8674, 0.8058, 0.8674, 0.925, 0.8625, 0.9218, 0.8625, 0.9218, 0.8637, 0.925, 0.8637, 0.8082, 0.8553, 0.807, 0.8553, 0.807, 0.8674, 0.8082, 0.8674, 0.807, 0.8553, 0.8058, 0.8553, 0.8058, 0.8674, 0.807, 0.8674, 0.9252, 0.8781, 0.922, 0.8781, 0.922, 0.8793, 0.9253, 0.8793, 0.9252, 0.8769, 0.9219, 0.8769, 0.922, 0.8781, 0.9252, 0.8781, 0.8082, 0.8795, 0.807, 0.8795, 0.807, 0.8916, 0.8082, 0.8916, 0.807, 0.8795, 0.8058, 0.8795, 0.8058, 0.8916, 0.807, 0.8916, 0.8963, 0.8677, 0.8951, 0.8677, 0.8951, 0.8798, 0.8963, 0.8798, 0.8987, 0.8677, 0.8975, 0.8677, 0.8975, 0.8798, 0.8987, 0.8798, 0.8975, 0.8677, 0.8963, 0.8677, 0.8963, 0.8798, 0.8975, 0.8798, 0.9253, 0.8793, 0.922, 0.8793, 0.9219, 0.8914, 0.9251, 0.8914, 0.9251, 0.8758, 0.9219, 0.8758, 0.9219, 0.8769, 0.9252, 0.8769, 0.925, 0.8637, 0.9218, 0.8637, 0.9219, 0.8758, 0.9251, 0.8758, 0.9251, 0.8613, 0.9219, 0.8613, 0.9218, 0.8625, 0.925, 0.8625, 0.9251, 0.8601, 0.9219, 0.8601, 0.9219, 0.8613, 0.9251, 0.8613, 0.8331, 0.8919, 0.8296, 0.8919, 0.8296, 0.9282, 0.8331, 0.9282, 0.8296, 0.8919, 0.826, 0.8919, 0.826, 0.9282, 0.8296, 0.9282, 0.826, 0.8919, 0.8224, 0.8919, 0.8224, 0.9282, 0.826, 0.9282, 0.8224, 0.8919, 0.8189, 0.8919, 0.8189, 0.9282, 0.8224, 0.9282, 0.8189, 0.8919, 0.8153, 0.8919, 0.8153, 0.9282, 0.8189, 0.9282, 0.8153, 0.8919, 0.8118, 0.8919, 0.8118, 0.9282, 0.8153, 0.9282, 0.8118, 0.8919, 0.8082, 0.8919, 0.8082, 0.9282, 0.8118, 0.9282, 0.8082, 0.8919, 0.8046, 0.8919, 0.8046, 0.904, 0.8046, 0.9161, 0.8046, 0.9282, 0.8082, 0.9282, 0.8023, 0.9161, 0.8011, 0.9161, 0.8011, 0.9282, 0.8023, 0.9282, 0.8011, 0.8919, 0.7975, 0.8919, 0.7975, 0.9282, 0.8011, 0.9282, 0.8011, 0.9161, 0.8011, 0.904, 0.7975, 0.8919, 0.794, 0.8919, 0.794, 0.9282, 0.7975, 0.9282, 0.794, 0.8919, 0.7904, 0.8919, 0.7904, 0.9282, 0.794, 0.9282, 0.7904, 0.8919, 0.7868, 0.8919, 0.7868, 0.9282, 0.7904, 0.9282, 0.7868, 0.8919, 0.7833, 0.8919, 0.7833, 0.9282, 0.7868, 0.9282, 0.7833, 0.8919, 0.7797, 0.8919, 0.7797, 0.9282, 0.7833, 0.9282, 0.7797, 0.8919, 0.7762, 0.8919, 0.7762, 0.9282, 0.7797, 0.9282, 0.7762, 0.8919, 0.7726, 0.8919, 0.7726, 0.9282, 0.7762, 0.9282, 0.7726, 0.8919, 0.769, 0.8919, 0.769, 0.9282, 0.7726, 0.9282, 0.769, 0.8919, 0.7655, 0.8919, 0.7655, 0.9282, 0.769, 0.9282, 0.7655, 0.8919, 0.7619, 0.8919, 0.7619, 0.9282, 0.7655, 0.9282, 0.7619, 0.8919, 0.7584, 0.8919, 0.7584, 0.9282, 0.7619, 0.9282, 0.7584, 0.8919, 0.7548, 0.8919, 0.7548, 0.9282, 0.7584, 0.9282, 0.7548, 0.8919, 0.7513, 0.8919, 0.7513, 0.9282, 0.7548, 0.9282, 0.7513, 0.8919, 0.7477, 0.8919, 0.7477, 0.9282, 0.7513, 0.9282, 0.7477, 0.8919, 0.7441, 0.8919, 0.7441, 0.9282, 0.7477, 0.9282, 0.7441, 0.8919, 0.7406, 0.8919, 0.7406, 0.9282, 0.7441, 0.9282, 0.8545, 0.8919, 0.8509, 0.8919, 0.8509, 0.9282, 0.8545, 0.9282, 0.8509, 0.8919, 0.8474, 0.8919, 0.8474, 0.9282, 0.8509, 0.9282, 0.8474, 0.8919, 0.8438, 0.8919, 0.8438, 0.9282, 0.8474, 0.9282, 0.8438, 0.8919, 0.8402, 0.8919, 0.8402, 0.9282, 0.8438, 0.9282, 0.8711, 0.9643, 0.8746, 0.9643, 0.8781, 0.9636, 0.8814, 0.9623, 0.8844, 0.9603, 0.8869, 0.9578, 0.8889, 0.9548, 0.8902, 0.9515, 0.8902, 0.9515, 0.8903, 0.9515, 0.8909, 0.948, 0.8909, 0.9445, 0.8902, 0.941, 0.8889, 0.9377, 0.8869, 0.9347, 0.8844, 0.9322, 0.8814, 0.9302, 0.8781, 0.9289, 0.8746, 0.9282, 0.8711, 0.9282, 0.8676, 0.9289, 0.8643, 0.9302, 0.8613, 0.9322, 0.8588, 0.9347, 0.8568, 0.9377, 0.8555, 0.941, 0.8548, 0.9445, 0.8548, 0.948, 0.8555, 0.9515, 0.8568, 0.9548, 0.8588, 0.9578, 0.8613, 0.9603, 0.8643, 0.9623, 0.8676, 0.9636, 0.8402, 0.8919, 0.8367, 0.8919, 0.8367, 0.9282, 0.8402, 0.9282, 0.8367, 0.8919, 0.8331, 0.8919, 0.8331, 0.9282, 0.8367, 0.9282, 0.6756, 0.8926, 0.6723, 0.894, 0.6694, 0.896, 0.6668, 0.8985, 0.6649, 0.9014, 0.6635, 0.9047, 0.6628, 0.9082, 0.6628, 0.9118, 0.6635, 0.9153, 0.6649, 0.9186, 0.6668, 0.9215, 0.6694, 0.924, 0.6723, 0.926, 0.6756, 0.9274, 0.6791, 0.9281, 0.6827, 0.9281, 0.6862, 0.9274, 0.6894, 0.926, 0.6924, 0.924, 0.6949, 0.9215, 0.6969, 0.9186, 0.6983, 0.9153, 0.699, 0.9118, 0.699, 0.9082, 0.6986, 0.9065, 0.6987, 0.9065, 0.6983, 0.9047, 0.6969, 0.9014, 0.6949, 0.8985, 0.6924, 0.896, 0.6894, 0.894, 0.6862, 0.8926, 0.6827, 0.8919, 0.6791, 0.8919, 0.8023, 0.8919, 0.8011, 0.8919, 0.8011, 0.904, 0.8023, 0.904, 0.9052, 0.8822, 0.9052, 0.8877, 0.9063, 0.8876, 0.9063, 0.8822, 0.8046, 0.8919, 0.8035, 0.8919, 0.8035, 0.904, 0.8046, 0.904, 0.8035, 0.8919, 0.8023, 0.8919, 0.8023, 0.904, 0.8035, 0.904, 0.9203, 0.8859, 0.9203, 0.8914, 0.9214, 0.8914, 0.9214, 0.886, 0.9191, 0.8859, 0.9191, 0.8913, 0.9203, 0.8914, 0.9203, 0.8859, 0.8046, 0.9161, 0.8035, 0.9161, 0.8035, 0.9282, 0.8046, 0.9282, 0.8035, 0.9161, 0.8023, 0.9161, 0.8023, 0.9282, 0.8035, 0.9282, 0.8924, 0.8677, 0.8912, 0.8677, 0.8912, 0.8798, 0.8924, 0.8798, 0.8948, 0.8677, 0.8936, 0.8677, 0.8936, 0.8798, 0.8948, 0.8798, 0.8936, 0.8677, 0.8924, 0.8677, 0.8924, 0.8798, 0.8936, 0.8798, 0.8912, 0.886, 0.8912, 0.8914, 0.9028, 0.8878, 0.9028, 0.8823, 0.9179, 0.8858, 0.9179, 0.8913, 0.9191, 0.8913, 0.9191, 0.8859, 0.9063, 0.8822, 0.9063, 0.8876, 0.9179, 0.8913, 0.9179, 0.8858, 0.904, 0.8823, 0.904, 0.8877, 0.9052, 0.8877, 0.9052, 0.8822, 0.9028, 0.8823, 0.9028, 0.8878, 0.904, 0.8877, 0.904, 0.8823, 0.8367, 0.9285, 0.8331, 0.9285, 0.8331, 0.9649, 0.8367, 0.9649, 0.8331, 0.9285, 0.8296, 0.9285, 0.8296, 0.9649, 0.8331, 0.9649, 0.8296, 0.9285, 0.826, 0.9285, 0.826, 0.9649, 0.8296, 0.9649, 0.826, 0.9285, 0.8224, 0.9285, 0.8224, 0.9649, 0.826, 0.9649, 0.8224, 0.9285, 0.8189, 0.9285, 0.8189, 0.9649, 0.8224, 0.9649, 0.8189, 0.9285, 0.8153, 0.9285, 0.8153, 0.9649, 0.8189, 0.9649, 0.8153, 0.9285, 0.8118, 0.9285, 0.8118, 0.9649, 0.8153, 0.9649, 0.8118, 0.9285, 0.8082, 0.9285, 0.8082, 0.9406, 0.8082, 0.9528, 0.8082, 0.9649, 0.8118, 0.9649, 0.8058, 0.9528, 0.8046, 0.9528, 0.8046, 0.9649, 0.8058, 0.9649, 0.8046, 0.9285, 0.8011, 0.9285, 0.8011, 0.9649, 0.8046, 0.9649, 0.8046, 0.9528, 0.8046, 0.9406, 0.8011, 0.9285, 0.7975, 0.9285, 0.7975, 0.9649, 0.8011, 0.9649, 0.7975, 0.9285, 0.794, 0.9285, 0.794, 0.9649, 0.7975, 0.9649, 0.794, 0.9285, 0.7904, 0.9285, 0.7904, 0.9649, 0.794, 0.9649, 0.7904, 0.9285, 0.7868, 0.9285, 0.7868, 0.9649, 0.7904, 0.9649, 0.7868, 0.9285, 0.7833, 0.9285, 0.7833, 0.9649, 0.7868, 0.9649, 0.7833, 0.9285, 0.7797, 0.9285, 0.7797, 0.9649, 0.7833, 0.9649, 0.7797, 0.9285, 0.7762, 0.9285, 0.7762, 0.9649, 0.7797, 0.9649, 0.7762, 0.9285, 0.7726, 0.9285, 0.7726, 0.9649, 0.7762, 0.9649, 0.7726, 0.9285, 0.769, 0.9285, 0.769, 0.9649, 0.7726, 0.9649, 0.769, 0.9285, 0.7655, 0.9285, 0.7655, 0.9649, 0.769, 0.9649, 0.7655, 0.9285, 0.7619, 0.9285, 0.7619, 0.9649, 0.7655, 0.9649, 0.7619, 0.9285, 0.7584, 0.9285, 0.7584, 0.9649, 0.7619, 0.9649, 0.7584, 0.9285, 0.7548, 0.9285, 0.7548, 0.9649, 0.7584, 0.9649, 0.7548, 0.9285, 0.7513, 0.9285, 0.7513, 0.9649, 0.7548, 0.9649, 0.7513, 0.9285, 0.7477, 0.9285, 0.7477, 0.9649, 0.7513, 0.9649, 0.7477, 0.9285, 0.7441, 0.9285, 0.7441, 0.9649, 0.7477, 0.9649, 0.7441, 0.9285, 0.7406, 0.9285, 0.7406, 0.9649, 0.7441, 0.9649, 0.8545, 0.9285, 0.8509, 0.9285, 0.8509, 0.9649, 0.8545, 0.9649, 0.8509, 0.9285, 0.8474, 0.9285, 0.8474, 0.9649, 0.8509, 0.9649, 0.8474, 0.9285, 0.8438, 0.9285, 0.8438, 0.9649, 0.8474, 0.9649, 0.8844, 0.9238, 0.8869, 0.9213, 0.8889, 0.9184, 0.8902, 0.9151, 0.8909, 0.9116, 0.8909, 0.908, 0.8902, 0.9045, 0.8889, 0.9012, 0.8879, 0.8998, 0.8879, 0.8997, 0.8869, 0.8983, 0.8844, 0.8958, 0.8814, 0.8938, 0.8781, 0.8924, 0.8746, 0.8917, 0.8711, 0.8917, 0.8676, 0.8924, 0.8643, 0.8938, 0.8613, 0.8958, 0.8588, 0.8983, 0.8568, 0.9012, 0.8555, 0.9045, 0.8548, 0.908, 0.8548, 0.9116, 0.8555, 0.9151, 0.8568, 0.9184, 0.8588, 0.9213, 0.8613, 0.9238, 0.8643, 0.9258, 0.8676, 0.9272, 0.8711, 0.9279, 0.8746, 0.9279, 0.8781, 0.9272, 0.8814, 0.9258, 0.8438, 0.9285, 0.8402, 0.9285, 0.8402, 0.9649, 0.8438, 0.9649, 0.8402, 0.9285, 0.8367, 0.9285, 0.8367, 0.9649, 0.8402, 0.9649, 0.6462, 0.8919, 0.6426, 0.8919, 0.6392, 0.8926, 0.6359, 0.894, 0.6329, 0.896, 0.6304, 0.8985, 0.6284, 0.9014, 0.6271, 0.9047, 0.6264, 0.9082, 0.6264, 0.9118, 0.6271, 0.9153, 0.6284, 0.9186, 0.6304, 0.9215, 0.6329, 0.924, 0.6359, 0.926, 0.6392, 0.9274, 0.6426, 0.9281, 0.6462, 0.9281, 0.6497, 0.9274, 0.653, 0.926, 0.6559, 0.924, 0.6585, 0.9215, 0.6604, 0.9186, 0.6618, 0.9153, 0.6622, 0.9135, 0.6622, 0.9135, 0.6625, 0.9118, 0.6625, 0.9082, 0.6618, 0.9047, 0.6604, 0.9014, 0.6585, 0.8985, 0.6559, 0.896, 0.653, 0.894, 0.6497, 0.8926, 0.8058, 0.9285, 0.8046, 0.9285, 0.8046, 0.9406, 0.8058, 0.9406, 0.9281, 0.8625, 0.9257, 0.8625, 0.9256, 0.8636, 0.928, 0.8636, 0.8082, 0.9285, 0.807, 0.9285, 0.807, 0.9406, 0.8082, 0.9406, 0.807, 0.9285, 0.8058, 0.9285, 0.8058, 0.9406, 0.807, 0.9406, 0.9284, 0.8781, 0.926, 0.8781, 0.9261, 0.8793, 0.9285, 0.8793, 0.9283, 0.8769, 0.9259, 0.8769, 0.926, 0.8781, 0.9284, 0.8781, 0.8082, 0.9528, 0.807, 0.9528, 0.807, 0.9649, 0.8082, 0.9649, 0.807, 0.9528, 0.8058, 0.9528, 0.8058, 0.9649, 0.807, 0.9649, 0.8964, 0.8553, 0.8953, 0.8553, 0.8953, 0.8674, 0.8964, 0.8674, 0.8988, 0.8553, 0.8976, 0.8553, 0.8976, 0.8674, 0.8988, 0.8674, 0.8976, 0.8553, 0.8964, 0.8553, 0.8964, 0.8674, 0.8976, 0.8674, 0.9285, 0.8793, 0.9261, 0.8793, 0.9259, 0.8914, 0.9283, 0.8914, 0.9282, 0.8757, 0.9258, 0.8757, 0.9259, 0.8769, 0.9283, 0.8769, 0.928, 0.8636, 0.9256, 0.8636, 0.9258, 0.8757, 0.9282, 0.8757, 0.9282, 0.8613, 0.9258, 0.8613, 0.9257, 0.8625, 0.9281, 0.8625, 0.9283, 0.8601, 0.9259, 0.8601, 0.9258, 0.8613, 0.9282, 0.8613, 0.7118, 0.8553, 0.7082, 0.8553, 0.7082, 0.8916, 0.7118, 0.8916, 0.7082, 0.8553, 0.7047, 0.8553, 0.7047, 0.8916, 0.7082, 0.8916, 0.7047, 0.8553, 0.7011, 0.8553, 0.7011, 0.8916, 0.7047, 0.8916, 0.7011, 0.8553, 0.6975, 0.8553, 0.6975, 0.8916, 0.7011, 0.8916, 0.6975, 0.8553, 0.694, 0.8553, 0.694, 0.8916, 0.6975, 0.8916, 0.694, 0.8553, 0.6904, 0.8553, 0.6904, 0.8916, 0.694, 0.8916, 0.6904, 0.8553, 0.6869, 0.8553, 0.6869, 0.8916, 0.6904, 0.8916, 0.6869, 0.8553, 0.6833, 0.8553, 0.6834, 0.87, 0.6833, 0.8795, 0.6833, 0.8916, 0.6869, 0.8916, 0.6809, 0.8795, 0.6797, 0.8795, 0.6797, 0.8916, 0.6809, 0.8916, 0.6797, 0.8553, 0.6762, 0.8553, 0.6762, 0.8916, 0.6797, 0.8916, 0.6797, 0.8795, 0.6797, 0.8674, 0.6762, 0.8553, 0.6726, 0.8553, 0.6726, 0.8916, 0.6762, 0.8916, 0.6726, 0.8553, 0.6691, 0.8553, 0.6691, 0.8916, 0.6726, 0.8916, 0.6691, 0.8553, 0.6655, 0.8553, 0.6655, 0.8916, 0.6691, 0.8916, 0.6655, 0.8553, 0.662, 0.8553, 0.6619, 0.8916, 0.6655, 0.8916, 0.662, 0.8553, 0.6584, 0.8553, 0.6584, 0.8916, 0.6619, 0.8916, 0.6584, 0.8553, 0.6548, 0.8553, 0.6548, 0.8916, 0.6584, 0.8916, 0.6548, 0.8553, 0.6513, 0.8553, 0.6513, 0.8916, 0.6548, 0.8916, 0.6513, 0.8553, 0.6477, 0.8553, 0.6477, 0.8916, 0.6513, 0.8916, 0.6477, 0.8553, 0.6442, 0.8553, 0.6442, 0.8916, 0.6477, 0.8916, 0.6442, 0.8553, 0.6406, 0.8553, 0.6406, 0.8916, 0.6442, 0.8916, 0.6406, 0.8553, 0.637, 0.8553, 0.637, 0.8916, 0.6406, 0.8916, 0.637, 0.8553, 0.6335, 0.8553, 0.6335, 0.8916, 0.637, 0.8916, 0.6335, 0.8553, 0.6299, 0.8553, 0.6299, 0.8916, 0.6335, 0.8916, 0.6299, 0.8553, 0.6264, 0.8553, 0.6264, 0.8916, 0.6299, 0.8916, 0.7402, 0.8553, 0.7367, 0.8553, 0.7367, 0.8916, 0.7403, 0.8916, 0.7367, 0.8553, 0.7331, 0.8553, 0.7331, 0.8916, 0.7367, 0.8916, 0.7331, 0.8553, 0.7296, 0.8553, 0.7296, 0.8916, 0.7331, 0.8916, 0.7296, 0.8553, 0.726, 0.8553, 0.726, 0.8916, 0.7296, 0.8916, 0.726, 0.8553, 0.7225, 0.8553, 0.7225, 0.8916, 0.726, 0.8916, 0.7225, 0.8553, 0.7189, 0.8553, 0.7189, 0.8916, 0.7225, 0.8916, 0.9405, 0.9272, 0.944, 0.9279, 0.9476, 0.9279, 0.951, 0.9272, 0.9543, 0.9258, 0.9573, 0.9238, 0.9598, 0.9213, 0.9618, 0.9184, 0.9618, 0.9184, 0.9618, 0.9184, 0.9631, 0.9151, 0.9638, 0.9116, 0.9638, 0.908, 0.9631, 0.9045, 0.9618, 0.9012, 0.9598, 0.8983, 0.9573, 0.8958, 0.9543, 0.8938, 0.951, 0.8924, 0.9476, 0.8917, 0.944, 0.8917, 0.9405, 0.8924, 0.9372, 0.8938, 0.9343, 0.8958, 0.9317, 0.8983, 0.9298, 0.9012, 0.9284, 0.9045, 0.9277, 0.908, 0.9277, 0.9116, 0.9284, 0.9151, 0.9298, 0.9184, 0.9317, 0.9213, 0.9343, 0.9238, 0.9372, 0.9258, 0.7189, 0.8553, 0.7153, 0.8553, 0.7153, 0.8916, 0.7189, 0.8916, 0.7153, 0.8553, 0.7118, 0.8553, 0.7118, 0.8916, 0.7153, 0.8916, 0.7259, 0.894, 0.7226, 0.8926, 0.7191, 0.8919, 0.7156, 0.8919, 0.7121, 0.8926, 0.7088, 0.894, 0.7058, 0.896, 0.7033, 0.8985, 0.7013, 0.9014, 0.7, 0.9047, 0.6993, 0.9082, 0.6993, 0.9118, 0.7, 0.9153, 0.7013, 0.9186, 0.7033, 0.9215, 0.7058, 0.924, 0.7088, 0.926, 0.7121, 0.9274, 0.7156, 0.9281, 0.7191, 0.9281, 0.7226, 0.9274, 0.7259, 0.926, 0.7289, 0.924, 0.7314, 0.9215, 0.7314, 0.9215, 0.7314, 0.9215, 0.7334, 0.9186, 0.7347, 0.9153, 0.7354, 0.9118, 0.7354, 0.9082, 0.7347, 0.9047, 0.7334, 0.9014, 0.7314, 0.8985, 0.7289, 0.896, 0.6809, 0.8553, 0.6797, 0.8553, 0.6797, 0.8674, 0.6809, 0.8674, 0.7401, 0.9117, 0.7357, 0.9117, 0.7357, 0.9129, 0.7401, 0.9129, 0.6833, 0.8553, 0.6821, 0.8553, 0.6822, 0.87, 0.6834, 0.87, 0.6821, 0.8553, 0.6809, 0.8553, 0.6809, 0.8674, 0.6822, 0.87, 0.7401, 0.8943, 0.7358, 0.8943, 0.7358, 0.8955, 0.7401, 0.8955, 0.7401, 0.8931, 0.7357, 0.8931, 0.7358, 0.8943, 0.7401, 0.8943, 0.6833, 0.8795, 0.6821, 0.8795, 0.6821, 0.8916, 0.6833, 0.8916, 0.6821, 0.8795, 0.6809, 0.8795, 0.6809, 0.8916, 0.6821, 0.8916, 0.8924, 0.8553, 0.8912, 0.8553, 0.8913, 0.8674, 0.8924, 0.8674, 0.8949, 0.8579, 0.8937, 0.8579, 0.8936, 0.8674, 0.8948, 0.8674, 0.8937, 0.8579, 0.8924, 0.8553, 0.8924, 0.8674, 0.8936, 0.8674, 0.7401, 0.8955, 0.7358, 0.8955, 0.7357, 0.9076, 0.7401, 0.9076, 0.7401, 0.8919, 0.7357, 0.8919, 0.7357, 0.8931, 0.7401, 0.8931, 0.7401, 0.9129, 0.7357, 0.9129, 0.7357, 0.9224, 0.7401, 0.9224, 0.7401, 0.9088, 0.7357, 0.9088, 0.7357, 0.9117, 0.7401, 0.9117, 0.7401, 0.9076, 0.7357, 0.9076, 0.7357, 0.9088, 0.7401, 0.9088, 0.002975, 0.9158, 0.002947, 0.9429, 0.126, 0.9429, 0.126, 0.9158, 0.002947, 0.9429, 0.002866, 0.9708, 0.1259, 0.9708, 0.126, 0.9429, 0.002866, 0.9708, 0.002734, 0.9998, 0.1258, 0.9998, 0.1259, 0.9708, 0.002735, 0.0001606, 0.002559, 0.03077, 0.1256, 0.03077, 0.1258, 0.0001608, 0.002559, 0.03077, 0.002345, 0.06296, 0.1254, 0.06296, 0.1256, 0.03077, 0.002345, 0.06296, 0.002101, 0.09652, 0.1252, 0.09652, 0.1254, 0.06296, 0.002101, 0.09652, 0.001837, 0.1311, 0.1249, 0.1311, 0.1252, 0.09652, 0.001837, 0.1311, 0.001562, 0.1662, 0.1246, 0.1662, 0.1249, 0.1311, 0.001562, 0.1662, 0.001287, 0.2013, 0.1243, 0.2013, 0.1246, 0.1662, 0.001287, 0.2013, 0.001024, 0.2358, 0.1241, 0.2358, 0.1243, 0.2013, 0.001024, 0.2358, 0.0007809, 0.2693, 0.1238, 0.2693, 0.1241, 0.2358, 0.0007809, 0.2693, 0.0005684, 0.3014, 0.1236, 0.3014, 0.1238, 0.2693, 0.0005684, 0.3014, 0.0003943, 0.332, 0.1235, 0.332, 0.1236, 0.3014, 0.0003943, 0.332, 0.0002653, 0.361, 0.1233, 0.361, 0.1235, 0.332, 0.0002653, 0.361, 0.0001864, 0.3888, 0.1232, 0.3888, 0.1233, 0.361, 0.0001864, 0.3888, 0.0001606, 0.4159, 0.1232, 0.4159, 0.1232, 0.3888, 0.0001606, 0.4159, 0.0001888, 0.4431, 0.1233, 0.4431, 0.1232, 0.4159, 0.0001888, 0.4431, 0.0002701, 0.4709, 0.1233, 0.4709, 0.1233, 0.4431, 0.0002701, 0.4709, 0.0004013, 0.5, 0.1235, 0.5, 0.1233, 0.4709, 0.0004013, 0.5, 0.0005773, 0.5306, 0.1236, 0.5306, 0.1235, 0.5, 0.0005773, 0.5306, 0.0007914, 0.5628, 0.1239, 0.5628, 0.1236, 0.5306, 0.0007914, 0.5628, 0.001035, 0.5964, 0.1241, 0.5964, 0.1239, 0.5628, 0.001035, 0.5964, 0.0013, 0.6309, 0.1244, 0.6309, 0.1241, 0.5964, 0.0013, 0.6309, 0.001574, 0.666, 0.1246, 0.666, 0.1244, 0.6309, 0.001574, 0.666, 0.001849, 0.7011, 0.1249, 0.7011, 0.1246, 0.666, 0.001849, 0.7011, 0.002112, 0.7357, 0.1252, 0.7357, 0.1249, 0.7011, 0.002112, 0.7357, 0.002355, 0.7692, 0.1254, 0.7692, 0.1252, 0.7357, 0.002355, 0.7692, 0.002568, 0.8013, 0.1256, 0.8013, 0.1254, 0.7692, 0.002568, 0.8013, 0.002742, 0.8318, 0.1258, 0.8318, 0.1256, 0.8013, 0.002742, 0.8318, 0.002871, 0.8608, 0.1259, 0.8608, 0.1258, 0.8318, 0.5649, 0.355, 0.5924, 0.3508, 0.6195, 0.3401, 0.6449, 0.323, 0.6678, 0.3004, 0.6873, 0.2731, 0.7026, 0.2421, 0.7131, 0.2086, 0.7185, 0.1739, 0.7185, 0.1394, 0.7131, 0.1063, 0.7026, 0.07598, 0.6873, 0.04955, 0.6678, 0.02804, 0.6449, 0.01227, 0.6195, 0.002859, 0.5924, 0.0001606, 0.5649, 0.004279, 0.5379, 0.01506, 0.5124, 0.03208, 0.4895, 0.05469, 0.4701, 0.08203, 0.4548, 0.113, 0.4442, 0.1465, 0.4389, 0.1812, 0.4389, 0.2157, 0.4442, 0.2488, 0.4548, 0.2791, 0.4701, 0.3056, 0.4895, 0.3271, 0.5124, 0.3428, 0.5379, 0.3523, 0.002871, 0.8608, 0.002949, 0.8886, 0.126, 0.8886, 0.1259, 0.8608, 0.002949, 0.8886, 0.002975, 0.9158, 0.126, 0.9158, 0.126, 0.8886, 0.8177, 0.3524, 0.8447, 0.3552, 0.8722, 0.3512, 0.8992, 0.3405, 0.9246, 0.3236, 0.9475, 0.3011, 0.9669, 0.2738, 0.9822, 0.2428, 0.9928, 0.2093, 0.9981, 0.1747, 0.9981, 0.1401, 0.9928, 0.1069, 0.9822, 0.07654, 0.9669, 0.05001, 0.9475, 0.02839, 0.9246, 0.01251, 0.8992, 0.00298, 0.8722, 0.0001606, 0.8447, 0.004164, 0.8177, 0.01484, 0.7923, 0.03177, 0.7694, 0.0543, 0.75, 0.08158, 0.7347, 0.1126, 0.7242, 0.146, 0.7188, 0.1807, 0.7188, 0.2153, 0.7242, 0.2484, 0.7347, 0.2788, 0.75, 0.3054, 0.7694, 0.327, 0.7923, 0.3429])
me_cylinder_000.materials.append(mat_material)
me_cylinder_000.materials.append(mat_material_013)
me_cylinder_000.materials.append(mat_material_004)
me_cylinder_000.materials.append(None)
me_cylinder_000.use_remesh_preserve_volume = False
me_cylinder_000.use_remesh_preserve_attributes = False
me_cylinder_000.use_mirror_vertex_groups = False
me_cylinder_000.update()

# ---- objects
ob_cylinder_002 = bpy.data.objects.new('Cylinder.002', me_cylinder_000)

# ---- transforms, parenting, visibility, modifiers, constraints
ob_cylinder_002.location = (0.07086, 1.289, 0.2219)
ob_cylinder_002.rotation_euler = (4.797, -1.394, -6.362)
ob_cylinder_002.scale = (0.3598, 0.3598, 0.2767)
ob_cylinder_002.lineart.crease_threshold = 0.0

# ---- collection membership
col_collection_1.objects.link(ob_cylinder_002)

# ---- scene / render settings (as saved in the file)
scene.frame_start = 1; scene.frame_end = 250; scene.frame_set(1)
scene.render.engine = 'BLENDER_EEVEE_NEXT'
scene.render.resolution_percentage = 50
scene.render.dither_intensity = 0.0
scene.cycles.use_denoising = False
scene.cycles.samples = 128
scene.cycles.sampling_pattern = 'TABULATED_SOBOL'
scene.cycles.use_adaptive_sampling = False
scene.cycles.use_light_tree = False
scene.cycles.blur_glossy = 0.0
scene.cycles.sample_clamp_indirect = 0.0
scene.view_settings.view_transform = 'Standard'
bpy.context.view_layer.update()

# ---- added for rendering (the .blend has no active camera and no usable light): camera, sun
cam_auto = bpy.data.cameras.new('AutoCamera')
cam_auto.lens = 50.0
cam_auto.sensor_width = 36.0
cam_auto.clip_end = 1000.0
ob_auto_camera = bpy.data.objects.new('AutoCamera', cam_auto)
scene.collection.objects.link(ob_auto_camera)
ob_auto_camera.location = (8.15793, -10.7807, 8.88194)
ob_auto_camera.rotation_euler = (1.09748, -7.21219e-08, 0.694738)
scene.camera = ob_auto_camera
light_auto_sun = bpy.data.lights.new('AutoSun', 'SUN')
light_auto_sun.energy = 3.0
light_auto_sun.angle = 0.0523599
ob_auto_sun = bpy.data.objects.new('AutoSun', light_auto_sun)
scene.collection.objects.link(ob_auto_sun)
ob_auto_sun.rotation_euler = (0.872665, 0.174533, 0.523599)
bpy.context.view_layer.update()
